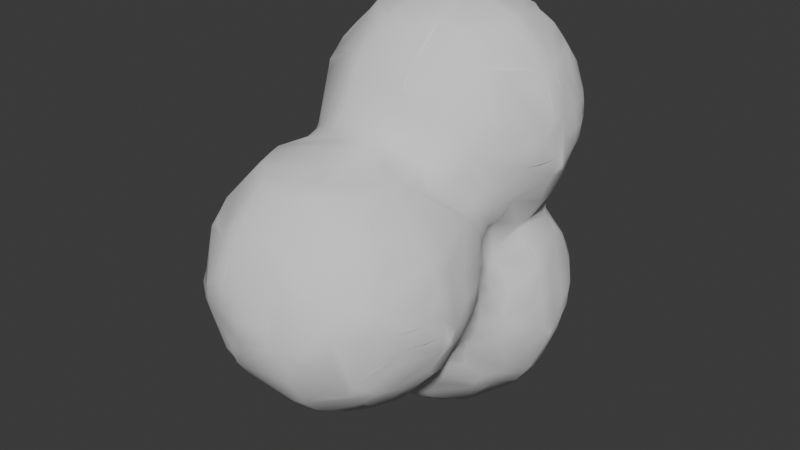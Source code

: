 # Source: smokemodel.blend  (saved by Blender 4.2.66; exported with 4.5.12 LTS)
import bpy
from mathutils import Matrix  # noqa: F401  (used for matrix-valued properties, if any)

bpy.ops.wm.read_factory_settings(use_empty=True)
scene = bpy.context.scene
scene.name = 'Scene'

# ---- world
world_world = bpy.data.worlds.new('World'); scene.world = world_world
world_world.use_nodes = True; world_world.node_tree.nodes.clear()
_N = world_world.node_tree.nodes; _L = world_world.node_tree.links
n0 = _N.new('ShaderNodeOutputWorld'); n0.name = 'World Output'; n0.location = (300, 300)
n1 = _N.new('ShaderNodeBackground'); n1.name = 'Background'; n1.location = (10, 300)
n1.inputs[0].default_value = (0.05088, 0.05088, 0.05088, 1.0)
_L.new(n1.outputs[0], n0.inputs[0])
n0.is_active_output = True
world_world.color = (0.05088, 0.05088, 0.05088)
world_world.sun_shadow_jitter_overblur = 0.0

# ---- meshes
me_icosphere_002 = bpy.data.meshes.new('Icosphere.002')
me_icosphere_002.from_pydata([(-0.4381, -1.268, -0.02218), (-0.4205, -1.154, -0.1095), (-0.4524, -1.191, -0.05487), (-0.4419, -0.8833, -0.133), (-0.3275, -1.257, -0.1138), (-0.3628, -1.191, -0.1297), (-0.3225, -0.9601, -0.2118), (-0.321, -0.8833, -0.2113), (-0.3729, -0.8833, -0.185), (-0.2522, -1.188, -0.1838), (-0.2668, -0.9917, -0.2232), (-0.127, -1.359, -0.1132), (-0.1107, -1.25, -0.2094), (-0.1535, -1.298, -0.1564), (-0.1496, -1.188, -0.215), (-0.18, -1.218, -0.1997), (-0.08077, -1.25, -0.2094), (-0.04846, -1.204, -0.2204), (-0.05196, -0.9872, -0.2773), (-0.05196, -0.8833, -0.2826), (-0.6314, -0.3308, -0.1262), (-0.6368, -0.3369, -0.05196), (-0.6719, -0.2598, -0.05196), (-0.6732, -0.1559, -0.1559), (-0.699, -0.1559, -0.05196), (-0.6377, -0.05196, -0.3334), (-0.6654, -0.05196, -0.2598), (-0.6883, -0.05196, -0.1559), (-0.52, -0.5225, -0.003724), (-0.5343, -0.4298, -0.2364), (-0.5511, -0.4487, -0.1559), (-0.5486, -0.4751, -0.0438), (-0.5352, -0.3415, -0.3407), (-0.5559, -0.3712, -0.2665), (-0.6045, -0.3647, -0.1589), (-0.5489, -0.2622, -0.3707), (-0.4251, -0.6954, -0.1143), (-0.4698, -0.6708, -0.05342), (-0.4798, -0.5725, -0.05344), (-0.4947, -0.5006, -0.1559), (-0.5144, -0.5148, -0.073), (-0.4157, -0.3118, -0.5197), (-0.4388, -0.337, -0.4676), (-0.5155, -0.4108, -0.3057), (-0.4243, -0.2598, -0.5294), (-0.4826, -0.2622, -0.4614), (-0.5158, -0.2985, -0.41), (-0.4495, -0.05196, -0.5572), (-0.319, -0.6419, -0.217), (-0.367, -0.6686, -0.1586), (-0.415, -0.6261, -0.1032), (-0.3594, -0.564, -0.2521), (-0.3946, -0.6007, -0.1559), (-0.415, -0.6225, -0.1032), (-0.3723, -0.4725, -0.3726), (-0.3731, -0.387, -0.4705), (-0.414, -0.4146, -0.4143), (-0.34, -0.05196, -0.6353), (-0.3919, -0.05196, -0.6091), (-0.2586, -0.7876, -0.2167), (-0.2586, -0.6761, -0.2355), (-0.2924, -0.7111, -0.2028), (-0.2575, -0.5528, -0.3648), (-0.2598, -0.6068, -0.2914), (-0.2905, -0.5065, -0.4001), (-0.2107, -0.3131, -0.6243), (-0.2506, -0.3583, -0.569), (-0.2347, -0.2598, -0.6302), (-0.2867, -0.2598, -0.6138), (-0.2692, -0.1648, -0.6404), (-0.3102, -0.2054, -0.6231), (-0.1559, -0.7794, -0.2435), (-0.1618, -0.6702, -0.2798), (-0.1559, -0.4364, -0.5421), (-0.1559, -0.3262, -0.6308), (-0.1559, -0.3781, -0.594), (-0.05196, -0.7794, -0.2641), (-0.05196, -0.4484, -0.5564), (-0.05196, -0.3397, -0.6355), (-0.05196, -0.3916, -0.6084), (-0.01749, -0.01557, -0.7321), (-0.05206, -0.05091, -0.7145), (-0.7278, -0.9384, 0.517), (-0.7278, -0.9384, 0.5222), (-0.7278, -0.9145, 0.517), (-0.7278, -0.9145, 0.5222), (-0.6274, -1.257, 0.3012), (-0.6312, -1.261, 0.3637), (-0.6298, -1.256, 0.4492), (-0.6542, -1.205, 0.4774), (-0.6634, -1.091, 0.2598), (-0.693, -1.091, 0.3637), (-0.7012, -1.091, 0.4676), (-0.6781, -1.091, 0.5715), (-0.6341, -0.9694, 0.08969), (-0.649, -0.9973, 0.1457), (-0.6829, -0.9872, 0.2598), (-0.7115, -0.9787, 0.5627), (-0.6347, -0.8833, 0.08841), (-0.686, -0.8833, 0.2598), (-0.7208, -0.8812, 0.4764), (-0.7166, -0.8812, 0.5627), (-0.5404, -1.369, 0.2598), (-0.5489, -1.382, 0.3637), (-0.5398, -1.377, 0.4676), (-0.5306, -1.265, 0.08451), (-0.5931, -1.295, 0.2639), (-0.5763, -1.299, 0.5715), (-0.5483, -1.305, 0.6728), (-0.5449, -1.195, 0.06408), (-0.6233, -1.247, 0.5185), (-0.6183, -1.234, 0.5715), (-0.5505, -1.195, 0.7847), (-0.6118, -0.9872, 0.8101), (-0.6156, -0.8833, 0.817), (-0.4296, -1.465, 0.2876), (-0.4445, -1.478, 0.3637), (-0.4459, -1.482, 0.4676), (-0.4336, -1.364, 0.08533), (-0.468, -1.38, 0.1606), (-0.4424, -1.37, 0.7554), (-0.4705, -1.301, 0.05028), (-0.5028, -1.334, 0.1291), (-0.5117, -1.343, 0.7057), (-0.4771, -1.309, 0.7892), (-0.5098, -1.195, 0.01213), (-0.5117, -1.23, 0.8229), (-0.3187, -1.563, 0.4676), (-0.3195, -1.564, 0.5337), (-0.3178, -1.459, 0.09798), (-0.3542, -1.533, 0.3721), (-0.3567, -1.397, 0.05702), (-0.2116, -1.56, 0.1989), (-0.2629, -1.58, 0.5696), (-0.2303, -1.572, 0.6559), (-0.2598, -1.48, 0.07656), (-0.2517, -1.529, 0.1609), (-0.2608, -1.489, 0.779), (-0.2961, -1.442, 0.8133), (-0.1559, -1.566, 0.1836), (-0.1559, -1.584, 0.2598), (-0.1559, -1.618, 0.4676), (-0.1559, -1.61, 0.5715), (-0.1559, -1.578, 0.6729), (-0.1568, -1.493, 0.04403), (-0.1559, -1.551, 0.1317), (-0.1559, -1.558, 0.7248), (-0.1921, -1.451, 0.004102), (-0.05196, -1.6, 0.2598), (-0.05196, -1.628, 0.3637), (-0.05196, -1.636, 0.4676), (-0.05196, -1.615, 0.5715), (-0.523, -0.9443, 0.9392), (-0.523, -0.9206, 0.9392), (-0.4685, -1.195, 0.8824), (-0.4633, -0.9765, 0.9849), (-0.417, -0.9395, 1.04), (-0.4659, -0.8875, 0.988), (-0.417, -0.9237, 1.04), (-0.4027, -1.23, 0.9254), (-0.3224, -1.156, 1.047), (-0.3884, -1.091, 1.014), (-0.3364, -1.091, 1.053), (-0.4033, -1.009, 1.031), (-0.4101, -0.8544, 1.037), (-0.2268, -1.469, 0.846), (-0.2159, -1.254, 1.043), (-0.2542, -1.192, 1.055), (-0.1559, -1.478, 0.8586), (-0.1559, -1.322, 1.019), (-0.1559, -1.27, 1.048), (-0.1559, -1.091, 1.101), (-0.1559, -0.9872, 1.12), (-0.05196, -1.48, 0.8623), (-0.05196, -1.332, 1.028), (-0.06072, -0.993, 1.138), (-0.03192, -0.9622, 1.152), (-0.03799, -0.8833, 1.151), (-0.7289, -0.009956, 0.0943), (-0.7289, -0.009956, 0.1114), (-0.6278, -0.8185, 0.09746), (-0.6727, -0.7794, 0.2598), (-0.6977, -0.7794, 0.3637), (-0.709, -0.7794, 0.4676), (-0.6914, -0.7794, 0.5715), (-0.6758, -0.6755, 0.3637), (-0.6797, -0.6755, 0.4676), (-0.6315, -0.5976, 0.2895), (-0.641, -0.5871, 0.3637), (-0.6416, -0.5967, 0.4676), (-0.6333, -0.3264, 0.05196), (-0.6267, -0.3169, 0.1162), (-0.6685, -0.2598, 0.05196), (-0.7038, -0.1559, 0.05196), (-0.6788, -0.1559, 0.1559), (-0.7196, -0.04754, 0.05658), (-0.7114, -0.04754, 0.15), (-0.6368, -0.05196, 0.3386), (-0.6306, -0.05196, 0.7173), (-0.6545, -0.05196, 0.7794), (-0.5483, -0.6787, 0.0459), (-0.606, -0.6735, 0.1563), (-0.5321, -0.5629, 0.0459), (-0.5711, -0.5715, 0.1559), (-0.5785, -0.5715, 0.6755), (-0.5411, -0.5715, 0.7655), (-0.5503, -0.4676, 0.05196), (-0.5569, -0.4676, 0.1559), (-0.5747, -0.4676, 0.2598), (-0.576, -0.4676, 0.3637), (-0.5375, -0.4751, 0.6755), (-0.5277, -0.4587, 0.7708), (-0.5958, -0.3564, 0.1529), (-0.5718, -0.3637, 0.2598), (-0.5399, -0.3637, 0.369), (-0.6051, -0.2608, 0.2593), (-0.5493, -0.2589, 0.369), (-0.5517, -0.05141, 0.4727), (-0.5411, -0.05141, 0.568), (-0.5948, -0.05196, 0.6654), (-0.5125, -0.5715, 0.8175), (-0.513, -0.4239, 0.5019), (-0.5088, -0.4293, 0.5715), (-0.5138, -0.4232, 0.6755), (-0.5196, -0.4157, 0.7275), (-0.5112, -0.5017, 0.8142), (-0.5144, -0.3291, 0.4072), (-0.4964, -0.3637, 0.4674), (-0.4821, -0.3637, 0.5715), (-0.5097, -0.3741, 0.6733), (-0.5196, -0.4156, 0.7275), (-0.5144, -0.293, 0.4072), (-0.4891, -0.2589, 0.4615), (-0.4787, -0.2598, 0.5715), (-0.5129, -0.2598, 0.6339), (-0.514, -0.08568, 0.5107), (-0.514, -0.08568, 0.5311), (-0.6279, -0.3261, 0.9233), (-0.6356, -0.3354, 0.9872), (-0.6361, -0.3303, 1.091), (-0.6286, -0.3193, 1.168), (-0.6643, -0.1559, 0.8833), (-0.6927, -0.1559, 0.9872), (-0.706, -0.1559, 1.091), (-0.689, -0.1559, 1.195), (-0.6823, -0.05196, 0.8833), (-0.7174, -0.05196, 1.091), (-0.7155, -0.05196, 1.195), (-0.6414, -0.04942, 1.404), (-0.6275, -0.01308, 1.46), (-0.545, -0.4513, 0.8833), (-0.5383, -0.4403, 1.195), (-0.5282, -0.4266, 1.299), (-0.522, -0.4182, 1.355), (-0.6074, -0.3874, 0.9872), (-0.5681, -0.3637, 1.299), (-0.5334, -0.3534, 1.395), (-0.5197, -0.312, 1.455), (-0.5721, -0.05391, 1.508), (-0.529, -0.02545, 1.57), (-0.4498, -0.7794, 0.9719), (-0.4922, -0.6667, 0.8813), (-0.434, -0.6711, 0.9868), (-0.4214, -0.6336, 1.051), (-0.491, -0.5715, 0.8833), (-0.4734, -0.5715, 0.9872), (-0.4515, -0.5749, 1.088), (-0.511, -0.5033, 0.8833), (-0.5142, -0.5129, 0.9872), (-0.5081, -0.5055, 1.091), (-0.4935, -0.4923, 1.195), (-0.4536, -0.3465, 1.492), (-0.4157, -0.3118, 1.559), (-0.4701, -0.06238, 1.616), (-0.3974, -0.7794, 1.024), (-0.3455, -0.7794, 1.057), (-0.3969, -0.7029, 1.021), (-0.3638, -0.671, 1.087), (-0.3637, -0.3354, 1.579), (-0.3641, -0.2638, 1.627), (-0.4018, -0.1559, 1.649), (-0.4139, -0.0993, 1.661), (-0.2582, -0.7783, 1.109), (-0.2224, -0.7429, 1.158), (-0.2917, -0.7084, 1.123), (-0.267, -0.6763, 1.202), (-0.219, -0.6302, 1.367), (-0.2645, -0.5754, 1.41), (-0.2407, -0.5439, 1.48), (-0.3099, -0.5181, 1.453), (-0.269, -0.372, 1.618), (-0.1559, -0.8143, 1.132), (-0.1559, -0.7096, 1.224), (-0.1559, -0.6686, 1.299), (-0.1559, -0.6344, 1.378), (-0.1559, -0.6105, 1.43), (-0.1559, -0.5585, 1.5), (-0.1524, -0.4542, 1.614), (-0.088, -0.8277, 1.141), (-0.0528, -0.7876, 1.174), (-0.05196, -0.7141, 1.232), (-0.4243, -0.03002, 1.668), (-0.3296, -0.2318, 1.676), (-0.3498, -0.1559, 1.684), (-0.1154, -0.4205, 1.666), (-0.1524, -0.3652, 1.68), (-0.1459, -0.1459, 1.747), (-0.1047, -0.1046, 1.767), (-0.1134, -0.05196, 1.77), (-0.05196, -0.1139, 1.77), (-0.05196, -0.05196, 1.783), (-0.6377, 0.05196, -0.3334), (-0.6654, 0.05196, -0.2598), (-0.6883, 0.05196, -0.1559), (-0.6732, 0.1559, -0.1559), (-0.699, 0.1559, -0.05196), (-0.6719, 0.2598, -0.05196), (-0.6314, 0.3308, -0.1262), (-0.6368, 0.3369, -0.05196), (-0.5489, 0.2622, -0.3707), (-0.5352, 0.3415, -0.3407), (-0.5559, 0.3712, -0.2665), (-0.6045, 0.3647, -0.1589), (-0.5343, 0.4298, -0.2364), (-0.5511, 0.4479, -0.1559), (-0.5555, 0.4577, -0.05196), (-0.4495, 0.05196, -0.5572), (-0.4243, 0.2598, -0.5294), (-0.4826, 0.2622, -0.4614), (-0.5158, 0.2985, -0.41), (-0.4157, 0.3118, -0.5197), (-0.4388, 0.337, -0.4676), (-0.481, 0.3781, -0.3775), (-0.5155, 0.4108, -0.3057), (-0.4689, 0.4688, -0.2618), (-0.4927, 0.4999, -0.1559), (-0.5093, 0.5097, -0.05196), (-0.34, 0.05196, -0.6353), (-0.3919, 0.05196, -0.6091), (-0.414, 0.4146, -0.4143), (-0.3305, 0.5336, -0.3309), (-0.3846, 0.6076, -0.05196), (-0.3102, 0.2054, -0.6231), (-0.2347, 0.2598, -0.6302), (-0.2867, 0.2598, -0.6138), (-0.2107, 0.3131, -0.6243), (-0.2506, 0.3583, -0.569), (-0.2521, 0.5653, -0.3586), (-0.2813, 0.6038, -0.2598), (-0.2137, 0.6268, -0.3171), (-0.2294, 0.6327, -0.2598), (-0.1559, 0.3262, -0.6308), (-0.1559, 0.3781, -0.594), (-0.1559, 0.5376, -0.4353), (-0.1559, 0.6296, -0.3219), (-0.1559, 0.6489, -0.2598), (-0.01749, 0.01557, -0.7321), (-0.05206, 0.05091, -0.7145), (-0.05196, 0.3397, -0.6355), (-0.05196, 0.3916, -0.6084), (-0.05196, 0.4484, -0.5564), (-0.05196, 0.5449, -0.4456), (-0.05196, 0.6561, -0.2598), (-0.05353, 0.7155, -0.05201), (-0.01994, 0.7329, -0.0174), (-0.7289, 0.009956, 0.0943), (-0.7289, 0.009956, 0.1114), (-0.7196, 0.04754, 0.05658), (-0.7114, 0.04754, 0.15), (-0.6368, 0.05196, 0.3386), (-0.6306, 0.05196, 0.7173), (-0.6545, 0.05196, 0.7794), (-0.7038, 0.1559, 0.05196), (-0.6788, 0.1559, 0.1559), (-0.6685, 0.2598, 0.05196), (-0.6333, 0.3262, 0.05196), (-0.5517, 0.05141, 0.4727), (-0.5411, 0.05141, 0.568), (-0.5489, 0.2566, 0.3678), (-0.5514, 0.3727, 0.267), (-0.5363, 0.3441, 0.3358), (-0.5478, 0.3664, 0.7786), (-0.5354, 0.4361, 0.1559), (-0.5268, 0.4246, 0.2371), (-0.5292, 0.4249, 0.8127), (-0.514, 0.08568, 0.5107), (-0.514, 0.08568, 0.5311), (-0.5003, 0.1559, 0.4914), (-0.5041, 0.166, 0.568), (-0.47, 0.2609, 0.4668), (-0.4592, 0.2644, 0.5652), (-0.5176, 0.4134, 0.3064), (-0.479, 0.3772, 0.3732), (-0.4392, 0.3381, 0.5956), (-0.5089, 0.4029, 0.7434), (-0.5046, 0.5017, 0.05196), (-0.4873, 0.4881, 0.1559), (-0.4696, 0.4665, 0.262), (-0.4484, 0.439, 0.3413), (-0.4626, 0.4639, 0.787), (-0.4089, 0.302, 0.512), (-0.4089, 0.302, 0.5263), (-0.3745, 0.3754, 0.4774), (-0.3734, 0.374, 0.5606), (-0.3908, 0.6077, 0.05196), (-0.3389, 0.6369, 0.05196), (-0.3253, 0.6332, 0.1278), (-0.3053, 0.4098, 0.512), (-0.3053, 0.4098, 0.5256), (-0.2666, 0.4732, 0.473), (-0.2598, 0.4719, 0.5701), (-0.2547, 0.5688, 0.3595), (-0.2278, 0.5356, 0.4341), (-0.2594, 0.6016, 0.7712), (-0.2663, 0.655, 0.1598), (-0.2122, 0.6261, 0.3177), (-0.2245, 0.6308, 0.8003), (-0.1559, 0.5088, 0.5042), (-0.1559, 0.5088, 0.5433), (-0.1903, 0.6222, 0.7311), (-0.1559, 0.7031, 0.05196), (-0.1559, 0.6909, 0.1559), (-0.1559, 0.6284, 0.3224), (-0.1558, 0.6365, 0.7712), (-0.05353, 0.7183, 0.05201), (-0.05196, 0.6936, 0.1559), (-0.01994, 0.7329, 0.0174), (-0.6823, 0.05196, 0.8833), (-0.7174, 0.05196, 1.091), (-0.7155, 0.05196, 1.195), (-0.6414, 0.04942, 1.404), (-0.6275, 0.01308, 1.46), (-0.6643, 0.1559, 0.8833), (-0.6927, 0.1559, 0.9872), (-0.706, 0.1559, 1.091), (-0.689, 0.1559, 1.195), (-0.6279, 0.3261, 0.9233), (-0.6356, 0.3354, 0.9872), (-0.6361, 0.3303, 1.091), (-0.6286, 0.3193, 1.168), (-0.5721, 0.05391, 1.508), (-0.529, 0.02545, 1.57), (-0.5681, 0.3637, 1.299), (-0.5334, 0.3534, 1.395), (-0.5197, 0.312, 1.455), (-0.5566, 0.4567, 0.9872), (-0.5383, 0.4403, 1.195), (-0.5282, 0.4266, 1.299), (-0.522, 0.4182, 1.355), (-0.4701, 0.06238, 1.616), (-0.4536, 0.3465, 1.492), (-0.4157, 0.3118, 1.559), (-0.5063, 0.5087, 0.9872), (-0.5081, 0.5055, 1.091), (-0.4935, 0.4923, 1.195), (-0.4139, 0.0993, 1.661), (-0.4018, 0.1559, 1.649), (-0.3641, 0.2638, 1.627), (-0.3637, 0.3354, 1.579), (-0.3783, 0.6034, 0.9872), (-0.3915, 0.6095, 1.091), (-0.3395, 0.6373, 1.091), (-0.3308, 0.6354, 1.178), (-0.269, 0.372, 1.618), (-0.3099, 0.5181, 1.453), (-0.2645, 0.5754, 1.41), (-0.2407, 0.5439, 1.48), (-0.2701, 0.6577, 1.205), (-0.219, 0.6302, 1.367), (-0.1524, 0.4542, 1.614), (-0.1559, 0.6105, 1.43), (-0.1559, 0.5585, 1.5), (-0.1559, 0.6662, 0.8833), (-0.1559, 0.7019, 1.091), (-0.1559, 0.6979, 1.195), (-0.1559, 0.6344, 1.378), (-0.05196, 0.6807, 0.8833), (-0.04772, 0.7213, 1.091), (-0.05196, 0.7037, 1.195), (-0.01026, 0.7299, 1.032), (-0.01026, 0.7299, 1.057), (-0.4243, 0.03002, 1.668), (-0.3498, 0.1559, 1.684), (-0.3296, 0.2318, 1.676), (-0.1134, 0.05196, 1.77), (-0.1459, 0.1459, 1.747), (-0.1047, 0.1046, 1.767), (-0.1524, 0.3652, 1.68), (-0.1154, 0.4205, 1.666), (-0.05196, 0.05196, 1.783), (-0.05196, 0.1139, 1.77), (0.05196, -1.371, -0.1262), (0.05196, -1.299, -0.1753), (0.05196, -0.9872, -0.2773), (0.05196, -0.8833, -0.2833), (0.1559, -1.464, -0.01033), (0.1559, -1.364, -0.1176), (0.1559, -1.22, -0.1989), (0.1559, -1.091, -0.2359), (0.1559, -0.9872, -0.2542), (0.1559, -0.8833, -0.2575), (0.2122, -1.458, -0.003406), (0.2106, -1.353, -0.106), (0.251, -1.292, -0.1238), (0.2616, -1.19, -0.1834), (0.2476, -1.091, -0.2176), (0.2995, -1.091, -0.2055), (0.3112, -0.8394, -0.2077), (0.3733, -1.1, -0.1525), (0.3543, -0.8778, -0.1919), (0.4302, -1.263, -0.01348), (0.4298, -1.071, -0.1187), (0.4474, -0.9872, -0.1324), (0.4516, -0.8833, -0.136), (0.05196, -0.7794, -0.2644), (0.05196, -0.6913, -0.2816), (0.05196, -0.4531, -0.5598), (0.05196, -0.3893, -0.6117), (0.05196, -0.1559, -0.6881), (0.0153, -0.01557, -0.7321), (0.05075, -0.05091, -0.7143), (0.1559, -0.7794, -0.2466), (0.1559, -0.6311, -0.323), (0.1559, -0.6831, -0.2746), (0.1559, -0.5463, -0.4455), (0.1559, -0.4464, -0.5499), (0.1559, -0.323, -0.627), (0.1559, -0.375, -0.6019), (0.1559, -0.2598, -0.6458), (0.1559, -0.1559, -0.6731), (0.2553, -0.7794, -0.2214), (0.3073, -0.7794, -0.2062), (0.2101, -0.6248, -0.3145), (0.2582, -0.6725, -0.2504), (0.3063, -0.7201, -0.2059), (0.2278, -0.5356, -0.4311), (0.2258, -0.4304, -0.5332), (0.2614, -0.4691, -0.4689), (0.2081, -0.312, -0.6236), (0.2496, -0.2545, -0.6322), (0.2598, -0.1559, -0.6505), (0.2598, -0.05196, -0.6576), (0.3182, -0.6509, -0.2165), (0.3641, -0.6806, -0.1579), (0.4099, -0.6411, -0.09775), (0.3589, -0.5633, -0.2508), (0.3902, -0.5959, -0.1559), (0.4099, -0.6175, -0.09775), (0.3179, -0.2164, -0.6276), (0.3269, -0.1559, -0.6305), (0.3789, -0.1559, -0.5947), (0.3374, -0.05196, -0.6323), (0.3893, -0.05196, -0.6114), (0.4215, -0.7103, -0.11), (0.4657, -0.6811, -0.0502), (0.4652, -0.5783, -0.05865), (0.4887, -0.4881, -0.1559), (0.5109, -0.5071, -0.05196), (0.479, -0.3772, -0.3732), (0.5176, -0.4134, -0.3064), (0.5097, -0.289, -0.4051), (0.5514, -0.3727, -0.267), (0.5489, -0.2566, -0.3678), (0.6051, -0.2608, -0.2593), (0.5206, -0.002799, -0.5208), (0.5495, -0.04325, -0.4696), (0.6081, -0.05196, -0.3905), (0.6685, -0.2598, -0.05196), (0.6788, -0.1559, -0.1559), (0.7038, -0.1559, -0.05196), (0.6368, -0.05196, -0.3386), (0.7114, -0.04754, -0.15), (0.7196, -0.04754, -0.05658), (0.7289, -0.009956, -0.1114), (0.7289, -0.009956, -0.0943), (0.05196, -1.632, 0.3637), (0.05196, -1.633, 0.4676), (0.1559, -1.572, 0.1756), (0.1559, -1.602, 0.2598), (0.1559, -1.619, 0.3637), (0.1559, -1.609, 0.4676), (0.1559, -1.55, 0.1236), (0.1781, -1.556, 0.713), (0.1484, -1.528, 0.7694), (0.2225, -1.567, 0.187), (0.2582, -1.577, 0.2686), (0.252, -1.476, 0.05894), (0.255, -1.536, 0.6772), (0.2565, -1.484, 0.7783), (0.3133, -1.56, 0.3091), (0.318, -1.561, 0.3637), (0.3171, -1.459, 0.09824), (0.3574, -1.537, 0.466), (0.3254, -1.465, 0.743), (0.3555, -1.398, 0.0578), (0.4122, -1.349, 0.828), (0.4412, -1.479, 0.3637), (0.4479, -1.483, 0.4676), (0.4314, -1.466, 0.5715), (0.4353, -1.365, 0.08664), (0.469, -1.378, 0.1643), (0.4674, -1.299, 0.05277), (0.5046, -1.336, 0.1353), (0.5104, -1.342, 0.7135), (0.4799, -1.31, 0.7944), (0.5188, -1.245, 0.8301), (0.5466, -1.383, 0.4676), (0.5448, -1.376, 0.5715), (0.5317, -1.361, 0.6442), (0.5314, -1.266, 0.08818), (0.542, -1.3, 0.1643), (0.5689, -1.299, 0.2598), (0.5994, -1.297, 0.5746), (0.5545, -1.304, 0.6775), (0.5455, -1.195, 0.0685), (0.6142, -1.223, 0.2598), (0.6211, -1.243, 0.3241), (0.5508, -1.204, 0.789), (0.5598, -1.097, 0.04346), (0.6019, -0.996, 0.05145), (0.6277, -1.253, 0.3934), (0.6325, -1.262, 0.4676), (0.6313, -1.261, 0.542), (0.6504, -1.203, 0.3607), (0.666, -1.195, 0.4676), (0.6431, -1.197, 0.5746), (0.6964, -1.091, 0.3637), (0.6984, -1.091, 0.4676), (0.6735, -1.091, 0.5715), (0.628, -1.053, 0.7359), (0.6335, -0.9673, 0.08574), (0.6523, -0.996, 0.1466), (0.7036, -0.9814, 0.2662), (0.7178, -0.9814, 0.3617), (0.7079, -0.9872, 0.4676), (0.6898, -0.9872, 0.5715), (0.6661, -0.9872, 0.6755), (0.6379, -0.9872, 0.7521), (0.6335, -0.8833, 0.08572), (0.7088, -0.8856, 0.2662), (0.7208, -0.8856, 0.3617), (0.6921, -0.8833, 0.5715), (0.6714, -0.8833, 0.6755), (0.6412, -0.8833, 0.7575), (0.7296, -0.9429, 0.3051), (0.7296, -0.9429, 0.3257), (0.7296, -0.9219, 0.3051), (0.7296, -0.9219, 0.3257), (0.05196, -1.33, 1.021), (0.05196, -1.278, 1.057), (0.05196, -1.195, 1.088), (0.05196, -1.091, 1.116), (0.06202, -0.993, 1.138), (0.0341, -0.9622, 1.152), (0.03614, -0.8833, 1.151), (0.1559, -1.471, 0.8489), (0.1559, -1.318, 1.008), (0.1559, -1.266, 1.052), (0.1559, -1.195, 1.077), (0.2186, -1.253, 1.043), (0.2598, -0.8833, 1.094), (0.3784, -1.309, 0.8933), (0.414, -1.245, 0.9341), (0.3206, -1.154, 1.043), (0.3859, -1.091, 1.019), (0.3339, -1.091, 1.05), (0.4036, -0.9872, 1.031), (0.3517, -0.9872, 1.058), (0.407, -0.8833, 1.033), (0.3551, -0.8833, 1.06), (0.4744, -1.21, 0.8879), (0.43, -1.176, 0.952), (0.4435, -1.091, 0.9667), (0.5148, -0.5469, 0.8181), (0.5193, -0.5193, 0.0016), (0.5148, -0.5062, 0.8181), (0.5169, -0.3247, 0.4101), (0.4984, -0.3473, 0.4676), (0.4915, -0.3587, 0.5715), (0.5077, -0.34, 0.6408), (0.5169, -0.2983, 0.4101), (0.4922, -0.2621, 0.4618), (0.478, -0.2598, 0.5715), (0.5102, -0.2598, 0.6371), (0.5105, -0.05196, 0.5084), (0.5105, -0.05196, 0.5344), (0.5482, -0.6821, 0.04783), (0.5361, -0.5715, 0.06098), (0.5695, -0.5715, 0.1559), (0.5999, -0.5756, 0.2588), (0.6135, -0.5657, 0.5817), (0.5373, -0.5775, 0.7818), (0.5506, -0.4778, 0.04253), (0.5686, -0.4676, 0.1559), (0.5651, -0.4676, 0.2598), (0.5612, -0.4676, 0.3637), (0.5648, -0.4676, 0.4676), (0.5612, -0.4676, 0.5715), (0.5452, -0.4676, 0.6755), (0.5301, -0.47, 0.7818), (0.5732, -0.3637, 0.2598), (0.5355, -0.3611, 0.3708), (0.5232, -0.3992, 0.4676), (0.5216, -0.4107, 0.5715), (0.5289, -0.3703, 0.6755), (0.5545, -0.3637, 0.7794), (0.6051, -0.2618, 0.2594), (0.5487, -0.2621, 0.3708), (0.545, -0.2598, 0.6891), (0.5969, -0.2546, 0.7854), (0.6162, -0.1864, 0.2937), (0.6022, -0.05196, 0.3853), (0.5503, -0.05196, 0.4565), (0.6792, -0.7794, 0.2598), (0.7059, -0.7794, 0.3637), (0.7045, -0.7794, 0.4676), (0.682, -0.7794, 0.5715), (0.6744, -0.6755, 0.3637), (0.6813, -0.6755, 0.4676), (0.6298, -0.613, 0.2928), (0.6381, -0.601, 0.3637), (0.6424, -0.5886, 0.4676), (0.6354, -0.5964, 0.5538), (0.6368, -0.3369, 0.05196), (0.6314, -0.3308, 0.1262), (0.6719, -0.2598, 0.05196), (0.699, -0.1559, 0.05196), (0.6732, -0.1559, 0.1559), (0.6403, -0.1534, 0.2594), (0.6883, -0.05196, 0.1559), (0.6654, -0.05196, 0.2598), (0.6377, -0.05196, 0.3334), (0.6335, -0.03299, 0.7102), (0.6524, -0.06136, 0.7697), (0.08336, -0.8239, 1.139), (0.05002, -0.7853, 1.172), (0.05196, -0.7126, 1.229), (0.05141, -0.4535, 1.62), (0.08569, -0.413, 1.66), (0.1645, -0.7853, 1.131), (0.2049, -0.725, 1.141), (0.1645, -0.7047, 1.196), (0.1559, -0.659, 1.299), (0.1559, -0.6336, 1.372), (0.1559, -0.6035, 1.424), (0.1559, -0.5515, 1.489), (0.1559, -0.4, 1.648), (0.2598, -0.7794, 1.093), (0.2374, -0.6355, 1.299), (0.2174, -0.6284, 1.361), (0.2894, -0.61, 1.299), (0.2619, -0.5727, 1.406), (0.3063, -0.5161, 1.45), (0.2727, -0.3708, 1.618), (0.3068, -0.3063, 1.66), (0.3927, -0.7794, 1.024), (0.3408, -0.7794, 1.053), (0.3945, -0.7016, 1.025), (0.3583, -0.6649, 1.082), (0.3595, -0.5996, 1.199), (0.3686, -0.4975, 1.41), (0.3637, -0.4452, 1.486), (0.3637, -0.3433, 1.59), (0.3646, -0.2669, 1.639), (0.4107, -0.08827, 1.659), (0.4482, -0.7794, 0.9717), (0.4914, -0.6755, 0.8959), (0.4369, -0.6704, 0.989), (0.4194, -0.6323, 1.048), (0.4978, -0.5775, 0.8741), (0.467, -0.5715, 0.9872), (0.4535, -0.5748, 1.086), (0.4493, -0.5432, 1.195), (0.508, -0.4999, 0.8833), (0.5058, -0.5024, 0.9872), (0.5121, -0.5106, 1.091), (0.5013, -0.5062, 1.195), (0.427, -0.4239, 1.464), (0.4605, -0.3554, 1.497), (0.4246, -0.3215, 1.569), (0.4372, -0.2598, 1.583), (0.521, -0.6161, 0.8334), (0.5366, -0.4479, 0.8833), (0.5535, -0.4542, 1.195), (0.5216, -0.4176, 1.355), (0.5902, -0.3545, 0.8911), (0.6086, -0.3654, 1.204), (0.5352, -0.3583, 1.395), (0.5238, -0.32, 1.46), (0.5718, -0.2598, 1.403), (0.5332, -0.2598, 1.472), (0.6026, -0.1608, 1.402), (0.613, -0.05196, 1.438), (0.6248, -0.3138, 0.931), (0.6304, -0.322, 0.9872), (0.6379, -0.3356, 1.091), (0.6348, -0.3319, 1.176), (0.6623, -0.2598, 0.9872), (0.6749, -0.2598, 1.091), (0.6494, -0.2688, 1.204), (0.699, -0.1559, 0.9872), (0.7032, -0.1559, 1.091), (0.6815, -0.1559, 1.195), (0.6319, -0.1294, 1.367), (0.7042, -0.04795, 0.8885), (0.7194, -0.04795, 0.9885), (0.7105, -0.05196, 1.091), (0.6938, -0.05196, 1.195), (0.6727, -0.05196, 1.299), (0.6418, -0.05196, 1.386), (0.7305, -0.01064, 0.9267), (0.7305, -0.01064, 0.9548), (0.01641, -0.4175, 1.664), (0.05141, -0.3725, 1.685), (0.05873, -0.05948, 1.781), (0.1559, -0.3481, 1.685), (0.1227, -0.02985, 1.772), (0.2375, -0.3282, 1.673), (0.2672, -0.2669, 1.686), (0.3711, -0.05296, 1.686), (0.4196, -0.019, 1.667), (0.0153, 0.01557, -0.7321), (0.05075, 0.05091, -0.7143), (0.05196, 0.1559, -0.6881), (0.05196, 0.3893, -0.6117), (0.05196, 0.4531, -0.5598), (0.05196, 0.6936, -0.1559), (0.05353, 0.7183, -0.05201), (0.01994, 0.7329, -0.0174), (0.1559, 0.1559, -0.6731), (0.1559, 0.2598, -0.6458), (0.1559, 0.323, -0.627), (0.1559, 0.375, -0.6019), (0.1559, 0.4464, -0.5499), (0.1559, 0.5463, -0.4455), (0.1559, 0.6284, -0.3224), (0.1559, 0.6909, -0.1559), (0.1559, 0.7031, -0.05196), (0.2598, 0.05196, -0.6576), (0.2598, 0.1559, -0.6505), (0.2496, 0.2545, -0.6322), (0.2081, 0.312, -0.6236), (0.2258, 0.4304, -0.5332), (0.2971, 0.5078, -0.4013), (0.2278, 0.5356, -0.4311), (0.2547, 0.5688, -0.3595), (0.2122, 0.6261, -0.3177), (0.2663, 0.655, -0.1598), (0.3374, 0.05196, -0.6323), (0.3893, 0.05196, -0.6114), (0.3269, 0.1559, -0.6305), (0.3789, 0.1559, -0.5947), (0.3179, 0.2164, -0.6276), (0.4026, 0.2919, -0.5097), (0.3908, 0.6077, -0.05196), (0.3253, 0.6332, -0.1278), (0.3389, 0.6369, -0.05196), (0.4663, 0.2558, -0.4653), (0.5097, 0.289, -0.4051), (0.479, 0.3772, -0.3732), (0.5176, 0.4134, -0.3064), (0.4484, 0.439, -0.3413), (0.4696, 0.4665, -0.262), (0.4873, 0.4881, -0.1559), (0.5046, 0.5017, -0.05196), (0.4215, 0.524, -0.2175), (0.4354, 0.537, -0.1559), (0.5206, 0.002799, -0.5208), (0.5495, 0.04325, -0.4696), (0.6081, 0.05196, -0.3905), (0.5489, 0.2566, -0.3678), (0.5514, 0.3727, -0.267), (0.5268, 0.4246, -0.2371), (0.5354, 0.4361, -0.1559), (0.6368, 0.05196, -0.3386), (0.7114, 0.04754, -0.15), (0.7196, 0.04754, -0.05658), (0.6788, 0.1559, -0.1559), (0.7038, 0.1559, -0.05196), (0.6685, 0.2598, -0.05196), (0.6333, 0.3262, -0.05196), (0.7289, 0.009956, -0.1114), (0.7289, 0.009956, -0.0943), (0.05196, 0.5096, 0.5051), (0.05196, 0.5096, 0.5338), (0.05196, 0.5449, 0.4531), (0.05196, 0.5415, 0.5857), (0.05353, 0.7155, 0.05201), (0.05196, 0.6561, 0.2598), (0.01994, 0.7329, 0.0174), (0.1559, 0.494, 0.5469), (0.1559, 0.5376, 0.4394), (0.1559, 0.5371, 0.5989), (0.1559, 0.6222, 0.7301), (0.1559, 0.6489, 0.2598), (0.1559, 0.6296, 0.3219), (0.1559, 0.6433, 0.7821), (0.2987, 0.4116, 0.513), (0.2987, 0.4116, 0.527), (0.26, 0.4658, 0.469), (0.2586, 0.4636, 0.5705), (0.2813, 0.6038, 0.2598), (0.2521, 0.5653, 0.3586), (0.2213, 0.5278, 0.425), (0.2185, 0.5277, 0.6141), (0.2294, 0.6327, 0.2598), (0.2137, 0.6268, 0.3171), (0.2292, 0.6362, 0.8003), (0.3731, 0.3918, 0.4741), (0.3664, 0.3872, 0.5656), (0.3846, 0.6076, 0.05196), (0.5105, 0.05196, 0.5084), (0.5105, 0.05196, 0.5344), (0.5158, 0.2985, 0.41), (0.4862, 0.2622, 0.462), (0.4709, 0.2598, 0.5715), (0.5155, 0.4108, 0.3057), (0.481, 0.3781, 0.3775), (0.4389, 0.337, 0.4676), (0.4327, 0.3312, 0.5715), (0.5103, 0.4043, 0.7454), (0.5093, 0.5097, 0.05196), (0.4927, 0.4999, 0.1559), (0.4689, 0.4688, 0.2618), (0.6022, 0.05196, 0.3853), (0.5503, 0.05196, 0.4565), (0.5489, 0.2622, 0.3707), (0.545, 0.2598, 0.6902), (0.5969, 0.2546, 0.7854), (0.6045, 0.3647, 0.1589), (0.5559, 0.3712, 0.2665), (0.5352, 0.3415, 0.3407), (0.5449, 0.3673, 0.7798), (0.5555, 0.4577, 0.05196), (0.5511, 0.4479, 0.1559), (0.5343, 0.4298, 0.2364), (0.6883, 0.05196, 0.1559), (0.6654, 0.05196, 0.2598), (0.6377, 0.05196, 0.3334), (0.6335, 0.03299, 0.7102), (0.6524, 0.06136, 0.7697), (0.699, 0.1559, 0.05196), (0.6732, 0.1559, 0.1559), (0.6719, 0.2598, 0.05196), (0.6368, 0.3369, 0.05196), (0.6314, 0.3308, 0.1262), (0.08569, 0.413, 1.66), (0.05141, 0.4535, 1.62), (0.05162, 0.7153, 0.9931), (0.05162, 0.7194, 1.091), (0.05196, 0.6981, 1.195), (0.05196, 0.6668, 1.299), (0.01676, 0.7299, 1.032), (0.01676, 0.7299, 1.057), (0.1559, 0.4, 1.648), (0.1559, 0.6035, 1.424), (0.1559, 0.5515, 1.489), (0.1559, 0.7034, 0.9872), (0.1559, 0.6959, 1.091), (0.1559, 0.6567, 1.299), (0.1559, 0.6336, 1.372), (0.3068, 0.3063, 1.66), (0.2727, 0.3708, 1.618), (0.3063, 0.5161, 1.45), (0.307, 0.6215, 1.237), (0.2894, 0.61, 1.299), (0.2619, 0.5727, 1.406), (0.2622, 0.6506, 0.8855), (0.2598, 0.6716, 0.9872), (0.2374, 0.6351, 1.299), (0.2174, 0.6284, 1.361), (0.4107, 0.08827, 1.659), (0.3646, 0.2669, 1.639), (0.3637, 0.3433, 1.59), (0.3686, 0.4975, 1.41), (0.3637, 0.4452, 1.486), (0.3875, 0.6041, 0.9872), (0.389, 0.6102, 1.091), (0.3593, 0.5996, 1.199), (0.3355, 0.6354, 0.9872), (0.4372, 0.2598, 1.583), (0.4605, 0.3554, 1.497), (0.4246, 0.3215, 1.569), (0.5121, 0.5106, 1.091), (0.5013, 0.5062, 1.195), (0.427, 0.4239, 1.464), (0.4486, 0.5522, 0.9872), (0.4602, 0.5583, 1.091), (0.613, 0.05196, 1.438), (0.6026, 0.1608, 1.402), (0.5718, 0.2598, 1.403), (0.5332, 0.2598, 1.472), (0.6086, 0.3654, 1.204), (0.5352, 0.3583, 1.395), (0.5238, 0.32, 1.46), (0.5535, 0.4542, 1.195), (0.5216, 0.4176, 1.355), (0.7042, 0.04795, 0.8885), (0.7194, 0.04795, 0.9885), (0.7105, 0.05196, 1.091), (0.6938, 0.05196, 1.195), (0.6727, 0.05196, 1.299), (0.6418, 0.05196, 1.386), (0.699, 0.1559, 0.9872), (0.7032, 0.1559, 1.091), (0.6815, 0.1559, 1.195), (0.6319, 0.1294, 1.367), (0.6623, 0.2598, 0.9872), (0.6749, 0.2598, 1.091), (0.6494, 0.2688, 1.204), (0.6304, 0.322, 0.9872), (0.6379, 0.3356, 1.091), (0.6348, 0.3319, 1.176), (0.7305, 0.01064, 0.9267), (0.7305, 0.01064, 0.9548), (0.05873, 0.05948, 1.781), (0.05141, 0.3725, 1.685), (0.01641, 0.4175, 1.664), (0.1227, 0.02985, 1.772), (0.1559, 0.3481, 1.685), (0.2672, 0.2669, 1.686), (0.2375, 0.3282, 1.673), (0.3711, 0.05296, 1.686), (0.4196, 0.019, 1.667)], [], [(693, 724, 723, 725, 726, 727, 729, 730, 731, 728, 710, 706, 707, 701, 700, 694), (415, 422, 421, 414), (36, 49, 8, 3), (209, 208, 187, 188), (9, 15, 14, 12, 13, 4, 5), (1020, 1021, 1019, 1016, 1015, 1018, 1022), (674, 692, 687, 555, 557), (34, 33, 29, 30), (643, 668, 666, 664, 672, 671, 670, 605, 617, 629, 637), (40, 38, 28, 31, 21, 20, 34, 30, 39), (258, 257, 271, 272, 278, 279, 302, 303, 280, 281, 273, 259), (311, 319, 329, 328, 331, 330, 327, 326), (95, 109, 105, 106, 86, 87, 91, 90, 96), (551, 549, 540, 541, 520, 519, 821, 822, 838, 839, 850, 848, 849, 552), (61, 59, 7, 8, 49), (52, 51, 48, 49), (53, 52, 49, 50), (38, 53, 50, 37), (464, 448, 443, 444, 450, 451, 458, 457, 463, 466, 465), (158, 157, 153, 152, 155, 156), (338, 342, 337), (61, 60, 59), (61, 49, 48, 60), (410, 408, 403, 393, 394, 399, 413), (51, 63, 60, 48), (327, 344, 342, 338, 326), (60, 72, 71, 59), (41, 66, 65, 74, 75, 79, 77, 73, 72, 60, 63, 62, 64, 54, 56, 55, 42), (724, 693, 692, 723), (465, 468, 467, 462, 447, 448, 464), (923, 901, 905, 906, 902, 903, 899, 897, 908, 917, 916), (79, 75, 74, 78), (638, 513, 553, 543, 544, 554, 686), (85, 84, 82, 83), (25, 47, 44, 41, 42, 45, 46, 35), (138, 120, 124, 123, 128, 133, 134, 137), (251, 252, 255, 240, 239, 238, 254, 268, 265, 266, 269, 270), (983, 932, 920, 986, 987), (815, 813, 812, 737, 738, 746), (275, 274, 164, 157, 158), (354, 835, 834, 833, 825, 360, 361, 353), (201, 200, 180), (938, 937, 936, 942, 941, 943, 944, 945, 929, 930, 931, 926), (94, 125, 109, 95), (598, 587, 592, 597), (194, 193, 192, 190, 191, 212, 213, 214, 216, 215, 197, 196), (109, 125, 2, 0, 121, 105), (890, 900, 899, 883, 884), (687, 686, 554, 555), (337, 357, 81, 57), (143, 134, 133, 142), (243, 242, 238, 239), (168, 165, 137, 134, 143, 146), (498, 505, 497, 17, 18, 493, 499), (150, 141, 127, 130, 132, 139, 140, 148, 149), (151, 142, 141, 150), (235, 217, 197, 215, 216, 231, 232), (330, 346, 345, 343, 344, 327), (70, 58, 338, 337, 57, 69), (173, 655, 656, 648, 174), (670, 662, 661, 595, 604, 605), (292, 285, 283, 282, 291), (114, 101, 85, 83, 97, 113), (968, 977, 976, 979), (552, 564, 565, 562, 560, 548, 549, 550), (626, 623, 616, 615, 611, 610, 609, 614, 631, 632, 633), (482, 481, 301, 303, 306, 307, 308, 310, 489, 484, 486, 485), (733, 709, 708, 683, 682, 685, 732), (186, 185, 182, 183), (523, 533, 530, 521, 514, 515), (189, 188, 185, 186), (193, 24, 22, 192), (758, 740, 739, 747, 756), (876, 882, 881, 875, 877, 878), (274, 260, 262, 261, 220, 205, 114, 153, 157, 164), (206, 31, 28, 202), (207, 206, 202, 203), (184, 101, 114, 205, 211, 210, 204, 189, 186, 183), (499, 493, 494, 500, 521, 530, 531, 507, 509, 506, 505, 498), (213, 212, 207, 208), (214, 213, 208, 209), (638, 639, 646, 644, 632, 631, 630), (38, 202, 28), (512, 511, 508, 506, 509, 513), (211, 224, 223, 210), (225, 211, 205, 220), (912, 939, 732, 685), (228, 227, 221, 222), (229, 228, 222, 223), (230, 229, 223, 224), (231, 216, 214, 226), (232, 231, 226, 227), (233, 232, 227, 228), (234, 233, 228, 229), (290, 288, 296, 297), (532, 522, 524, 535), (236, 218, 217, 235), (325, 324, 322, 317, 318), (438, 437, 433, 434), (515, 514, 76, 71, 72), (607, 598, 597, 606), (247, 246, 243, 244), (9, 5, 6, 10), (244, 243, 239, 240, 255, 252, 253, 256, 248, 247), (275, 158, 156, 162, 171, 172, 175, 176, 177, 299, 298, 291, 282), (264, 220, 261), (265, 264, 261, 262), (266, 265, 262, 263), (267, 225, 220, 264), (268, 267, 264, 265), (266, 252, 251, 270, 269), (276, 262, 260, 274), (277, 276, 274, 275), (277, 263, 262, 276), (796, 786, 783, 776, 775, 771, 770, 774, 773, 782, 785, 793, 794, 797, 798, 795), (597, 592, 590, 596), (849, 867, 564, 552), (451, 450, 444, 440, 441, 449, 455, 456, 482, 483, 457, 458), (370, 377, 218, 219, 198, 199, 371), (284, 277, 275, 282), (285, 284, 282, 283), (537, 535, 524, 525, 536), (471, 466, 463, 469), (1018, 1015, 489, 310, 814, 816), (430, 431, 440, 444, 443), (581, 145, 144, 147, 11, 491, 496, 495), (497, 504, 503, 502, 496), (487, 483, 482, 485), (483, 487, 488, 469, 463, 457), (310, 308, 307, 309), (312, 311, 25, 26), (1020, 1022, 971, 972, 961), (929, 945, 944, 933, 934), (324, 323, 321, 322), (957, 968, 967, 907, 896), (35, 46, 45, 42, 43, 33, 32), (751, 752, 760, 761, 777, 778, 779, 762, 763, 754, 753, 817, 815, 746, 745), (323, 334, 333, 321), (325, 336, 335, 324), (923, 935, 934, 922, 921, 910, 901), (808, 809, 803, 791, 789, 790, 788, 787, 786, 796, 799, 798, 801, 802, 807), (245, 199, 198, 229, 230, 224, 211, 250, 237, 238, 242, 241), (68, 67, 65, 66, 41, 44), (445, 384, 381, 436, 437), (975, 974, 963, 966, 956, 954, 1019, 1021, 962, 961, 972, 973, 982, 981, 985), (1015, 1016, 1017, 488, 487, 485, 486, 490, 489), (837, 856, 855, 847, 836), (355, 354, 349, 350, 405, 420, 424, 363, 362), (306, 303, 302, 305), (357, 356, 80, 81), (357, 337, 342, 344, 343, 345, 351, 358), (352, 359, 358, 351), (940, 997, 804, 733, 732, 939), (936, 937, 730, 729, 727, 726, 569, 572, 574, 573, 881, 882, 876, 878, 941, 942), (196, 179, 178, 195, 193, 194), (369, 368, 366, 179, 196, 197), (596, 600, 602, 610, 611, 615, 616, 623, 620, 621, 606, 597), (374, 316, 315, 372), (375, 318, 316, 374), (377, 376, 217, 218), (1010, 932, 983, 1011, 1008, 1007), (170, 649, 650, 651, 652, 175, 172, 171, 162, 160, 167, 166), (377, 386, 385, 376), (388, 387, 385, 386), (390, 389, 387, 388), (756, 747, 660, 669, 667, 666, 668, 755), (536, 525, 527, 526, 538, 539), (610, 602, 600, 599, 601, 609), (475, 468, 465, 466, 471, 470), (384, 399, 394, 381), (910, 921, 864, 854), (390, 401, 400, 389), (202, 38, 37, 200), (403, 402, 400, 401), (417, 883, 885, 891, 895, 422), (905, 901, 910, 854, 856), (863, 873, 872, 862, 865, 866, 855, 856, 854, 864), (403, 408, 407, 402), (410, 409, 407, 408), (349, 354, 353, 361, 360, 359, 352, 351, 345, 346, 347), (300, 292, 291, 298, 299), (410, 418, 417, 409), (93, 92, 89, 110, 111, 107, 108, 112, 113, 97), (626, 627, 624, 621, 620, 623), (836, 847, 846, 835), (969, 965, 964, 978, 977, 968, 957, 958, 959, 960, 970), (835, 846, 845, 844, 834), (209, 188, 189, 204, 210, 223, 222, 221), (604, 595, 593, 588, 587, 598, 607, 608, 613, 603), (421, 425, 424, 420), (305, 302, 279, 290, 297, 304), (722, 690, 698, 699, 691, 643, 642, 641, 716, 715, 718, 721), (426, 364, 363, 424), (751, 745, 744, 743, 749), (429, 428, 246, 247), (184, 183, 100, 84, 85, 101), (435, 434, 428, 429), (405, 350, 348, 341, 404), (440, 431, 249, 258), (441, 440, 258, 259), (995, 996, 993, 992), (97, 83, 82, 92, 93), (258, 249, 248, 256, 257), (3, 8, 7, 6, 5, 1), (684, 681, 680, 676, 701, 707, 706, 710, 728, 731, 711, 712), (449, 441, 259, 273), (278, 272, 271, 257, 256, 253, 289, 287, 288, 290, 279), (315, 314, 313, 312, 26, 27, 23, 24, 193, 195, 178, 179, 366, 365, 367, 372), (475, 470, 955, 960, 959, 951, 950, 478, 474), (145, 139, 132, 136, 135, 144), (692, 674, 557, 556, 561, 563, 567, 723), (74, 65, 67, 68, 70, 69, 57, 81, 78), (311, 312, 313, 314, 315, 316, 318, 317, 322, 321, 320, 319), (296, 288, 287, 286, 294, 295), (617, 605, 604, 603, 613), (169, 168, 173, 174), (956, 955, 470, 471, 469, 488, 1017, 947, 946, 954), (430, 429, 247, 248, 249, 431), (104, 103, 116, 117), (474, 478, 477, 473), (925, 911, 684, 712, 711, 731, 938, 924), (481, 449, 273, 301), (303, 301, 273, 281, 280), (17, 497, 496, 491, 492, 16), (490, 486, 484, 489), (19, 494, 493, 18), (638, 686, 687, 688, 689, 719, 720, 717, 714, 713, 639), (874, 875, 881, 573, 571, 570, 566, 869), (462, 461, 460, 453, 454, 446, 447), (868, 869, 566, 565, 564, 867), (508, 510, 503, 504, 506), (321, 333, 332, 331, 328, 329, 319, 320), (76, 514, 494, 19), (418, 410, 413, 419), (72, 73, 77, 79, 517, 516, 525, 524, 522, 523, 515), (413, 399, 384, 445, 452, 459, 460, 461, 416), (514, 521, 500, 494), (381, 390, 388, 386, 377, 370, 436), (517, 527, 525, 516), (541, 540, 549, 548, 539, 528, 529, 518, 520), (533, 523, 522, 532), (533, 534, 531, 530), (834, 844, 842, 833), (427, 371, 199, 245, 241, 242, 243, 246, 428, 434, 433, 432), (402, 407, 409, 412, 411, 398, 397, 391, 392), (833, 842, 840, 841, 831, 832), (921, 933, 944, 880, 871, 860, 862, 872, 873, 863, 864), (543, 534, 533, 542), (545, 542, 533), (545, 546, 543, 542), (546, 547, 544, 543), (551, 552, 550, 549), (767, 757, 758, 756, 755, 765), (547, 555, 554, 544), (800, 797, 794, 793, 785, 705, 704, 708, 709, 733, 804, 805), (482, 456, 455, 449, 481), (853, 857, 858, 870, 868, 867, 849, 851, 850, 852), (156, 155, 163, 161, 162), (393, 403, 401, 390, 381, 394), (563, 561, 559, 558, 560, 562, 565, 566, 570), (859, 858, 857, 853, 852, 840, 842, 844, 845, 843, 861), (373, 372, 367, 365, 366, 368), (576, 150, 149, 575), (1000, 1001, 808, 807, 802, 801, 806, 805, 811, 810, 1013, 1014, 998, 999, 1004, 1005), (580, 576, 575, 579), (574, 572, 569, 568, 571, 573), (585, 578, 577, 584), (473, 477, 480, 479, 476, 472, 423, 419, 413, 416, 461), (103, 102, 115, 116), (586, 584, 577, 581, 495, 501), (904, 892, 893, 896, 907), (957, 896, 893, 423, 472, 476, 479, 952, 948), (34, 20, 21, 22, 24, 23, 27, 26, 25, 35, 32, 33), (649, 170, 169, 174, 648), (347, 346, 330, 331, 332, 339, 340), (586, 501, 502, 503, 510, 601, 599, 594, 591), (311, 326, 338, 58, 47, 25), (374, 372, 373, 368, 369, 379, 375), (612, 613, 608, 607), (874, 869, 868, 870, 858, 859, 860, 871), (236, 235, 232, 233), (583, 146, 143, 142, 151, 150, 576, 580, 582), (631, 614, 618, 619, 630), (696, 721, 718, 717, 720, 719, 689, 694, 695), (624, 625, 622, 621), (423, 893, 892, 886, 884, 418, 419), (622, 612, 607, 606, 621), (4, 13, 11, 147, 144, 135, 129, 131, 118, 121, 0), (633, 634, 627, 626), (642, 643, 637, 636), (663, 659, 661, 662), (645, 633, 632, 644), (1, 2, 125, 94, 98, 3), (165, 166, 167, 160, 159, 154, 126, 124, 120, 138, 137), (640, 647, 646, 639), (655, 173, 168, 146, 583), (653, 176, 175, 652), (654, 177, 176, 653), (657, 649, 648, 656), (658, 650, 649, 657), (214, 209, 221, 227, 226), (266, 263, 277, 284, 285, 286, 287, 289, 253, 252), (672, 664, 665, 663, 662, 670, 671), (661, 659, 657, 656, 655, 588, 593, 595), (666, 667, 665, 664), (88, 87, 103, 104, 108, 107, 111, 110, 89), (162, 161, 163, 155, 152, 113, 112, 126, 154, 159, 160), (680, 681, 677, 676), (681, 682, 678, 677), (682, 683, 679, 678), (153, 114, 113, 152), (254, 238, 237, 250, 211, 225, 267, 268), (692, 693, 688, 687), (693, 694, 689, 688), (697, 698, 690), (1002, 988, 792, 809, 808, 1001), (643, 691, 781, 769, 766, 767, 765, 755, 668), (553, 513, 509, 507, 531, 534, 543), (700, 701, 695, 694), (701, 702, 696, 695), (677, 702, 701, 676), (703, 704, 698, 697), (679, 704, 703, 678), (704, 705, 699, 698), (683, 708, 704, 679), (938, 926, 913, 914, 911, 925, 924), (713, 714, 640, 639), (641, 642, 636, 635, 628, 627, 634, 633, 645, 644, 646, 647, 640, 714, 715, 716), (717, 718, 715, 714), (505, 506, 504, 497), (467, 474, 473, 461, 462), (788, 778, 777, 784, 787), (703, 697, 690, 722, 721, 696, 702, 677, 678), (567, 725, 723), (769, 781, 691, 699, 675, 673), (569, 726, 725, 567), (460, 459, 452, 453), (395, 404, 341, 336), (559, 561, 556, 557, 555, 547, 546, 545), (735, 299, 177, 654), (736, 300, 299, 735), (126, 112, 108, 123, 124), (740, 741, 739), (142, 133, 128, 127, 141), (749, 743, 742, 748), (970, 960, 955, 956, 966), (913, 926, 931, 930, 916, 917, 918, 914), (914, 915, 912, 911), (768, 758, 757, 767), (769, 770, 767, 766), (770, 771, 768, 767), (675, 773, 769, 673), (773, 774, 770, 769), (775, 776, 772, 771), (760, 752, 751, 749, 748, 750, 759, 741, 740, 758, 768, 771, 772, 776, 783, 784, 777, 761), (996, 985, 981, 994, 993), (183, 182, 181, 99, 98, 94, 95, 96, 90, 91, 92, 82, 84, 100), (780, 763, 762, 779), (294, 286, 285, 292, 293), (782, 773, 675, 699), (992, 1012, 1011, 983, 984, 995), (705, 785, 782, 699), (21, 31, 206, 207, 212, 191, 190, 192, 22), (442, 439, 438, 434, 435, 429, 430, 443, 448, 447), (798, 799, 796, 795), (800, 801, 798, 797), (805, 806, 801, 800), (811, 805, 804, 810), (1016, 1019, 954, 946, 947, 1017), (10, 18, 17, 16, 12, 14, 15, 9), (5, 4, 0, 2, 1), (406, 405, 404, 395, 396, 382, 383, 397, 398, 411, 415, 414), (560, 558, 537, 536, 539, 548), (580, 579, 590, 592, 587, 582), (754, 818, 817, 753), (750, 748, 742, 741, 759), (356, 821, 519, 80), (527, 517, 79, 78, 81, 80, 519, 520, 518, 529, 528, 539, 538, 526), (739, 734, 735, 654, 653, 652, 651, 650, 658, 657, 659, 663, 665, 667, 669, 660, 747), (360, 825, 824, 359), (826, 836, 835, 354, 355, 362, 363, 364, 828, 827), (839, 838, 822, 823, 829, 830, 840, 852, 850), (825, 833, 832, 824), (827, 837, 836, 826), (422, 415, 411, 412, 409, 417), (414, 421, 420, 405, 406), (824, 832, 831, 841, 840, 830, 829, 823, 822, 821, 356, 357, 358, 359), (850, 851, 849, 848), (985, 996, 995, 984, 978, 964, 965, 969, 970, 966, 963, 974, 975), (165, 168, 169, 170, 166), (438, 439, 442, 447, 446, 454, 453, 452, 445, 437), (376, 369, 197, 217), (978, 984, 983, 987, 977), (87, 86, 106, 102, 103), (862, 860, 859, 861, 843, 845, 846, 847, 855, 866, 865), (382, 396, 395, 336, 325, 318, 375, 379, 391, 397, 383), (590, 579, 578, 585, 589), (737, 812, 304, 297, 296, 295, 744, 745, 746, 738), (563, 570, 571, 568, 569, 567), (879, 878, 877, 875, 874, 871, 880), (334, 323, 324, 335, 336, 341, 348, 350, 349, 347, 340, 339, 332, 333), (127, 117, 116, 130), (888, 887, 889, 426, 424, 425, 421, 422, 895, 894), (828, 889, 887, 827), (426, 889, 828, 364), (122, 119, 102, 106, 105, 121), (886, 892, 890, 884), (899, 900, 898, 897), (537, 558, 559, 545, 533, 532, 535), (892, 904, 900, 890), (418, 884, 883, 417), (905, 856, 837, 827, 887, 888, 894, 895, 906), (436, 370, 371, 427, 432, 433, 437), (899, 903, 902, 906, 895, 891, 885, 883), (898, 909, 908, 897), (59, 71, 76, 19, 18, 10, 6, 7), (920, 919, 909, 898, 900, 904, 907, 967, 979, 976, 986), (47, 58, 70, 68, 44), (908, 918, 917), (918, 919, 915, 914), (909, 919, 918, 908), (736, 741, 742, 743, 744, 295, 294, 293, 292, 300), (614, 609, 601, 510, 508, 511, 512, 619, 618), (119, 122, 121, 118, 131, 129, 135, 136, 115, 102), (501, 495, 496, 502), (922, 934, 933, 921), (934, 935, 930, 929), (935, 923, 916, 930), (937, 938, 731, 730), (951, 959, 958, 949, 953, 480, 477, 478, 950), (379, 369, 376, 385, 387, 389, 378, 380, 392, 391), (200, 37, 50, 49, 36, 3, 98, 180), (879, 943, 941, 878), (880, 944, 943, 879), (16, 492, 491, 11, 13, 12), (589, 585, 584, 586, 591, 594, 599, 600, 596, 590), (513, 638, 630, 619, 512), (952, 953, 949, 948), (480, 953, 952, 479), (949, 958, 957, 948), (128, 123, 108, 104, 117, 127), (617, 613, 612, 622, 625, 624, 627, 628, 635, 636, 637, 629), (234, 229, 198, 219, 218, 236, 233), (968, 979, 967), (187, 208, 207, 203, 202, 200, 201, 180, 98, 99, 181, 182, 185, 188), (392, 380, 378, 389, 400, 402), (132, 130, 116, 115, 136), (982, 973, 972, 980), (581, 577, 578, 579, 575, 149, 148, 140, 139, 145), (92, 91, 87, 88, 89), (977, 987, 986, 976), (468, 475, 474, 467), (988, 1023, 820, 792), (792, 820, 819, 764, 763, 780, 779, 778, 788, 790, 789, 791, 803, 809), (1006, 1002, 1001, 1000, 1005, 1004, 1008, 1009, 1012, 992, 993, 994, 991, 990, 989), (655, 583, 582, 587, 588), (911, 912, 685, 682, 681, 684), (786, 787, 784, 783), (988, 1002, 1006, 989, 990, 991, 994, 981, 982, 980, 972, 971, 1022, 1023), (1003, 1004, 999, 998), (1007, 1008, 1004, 1003), (932, 1010, 1007, 1003, 998, 997, 940, 928, 927), (1011, 1012, 1009, 1008), (997, 1013, 810, 804), (54, 64, 62, 63, 51, 52, 53, 38, 40, 39, 30, 29, 33, 43, 42, 55, 56), (998, 1014, 1013, 997), (741, 736, 735, 734, 739), (309, 307, 306, 305, 304, 812, 813, 814, 310), (819, 816, 814, 813, 815, 817, 818), (1023, 1022, 1018, 816, 819, 820), (962, 1021, 1020, 961), (920, 932, 927, 928, 940, 939, 912, 915, 919), (764, 819, 818, 754, 763)])
me_icosphere_002.polygons.foreach_set('use_smooth', [True] * 473)
_uv = me_icosphere_002.uv_layers.new(name='UVMap')
_uv.uv.foreach_set('vector', [0.9693, 0.3823, 0.02491, 0.3798, 0.0233, 0.3559, 0.04054, 0.363, 0.06174, 0.37, 0.06366, 0.3995, 0.08395, 0.4051, 0.0867, 0.4397, 0.08968, 0.4662, 0.06667, 0.4337, 0.06048, 0.4442, 0.0422, 0.4269, 0.04388, 0.4716, 0.01609, 0.4712, 0.9955, 0.4225, 0.9689, 0.4249, 0.3094, 0.4419, 0.3003, 0.4446, 0.2963, 0.4008, 0.3145, 0.3973, 0.655, 0.2434, 0.6646, 0.2173, 0.695, 0.2618, 0.6803, 0.2798, 0.5685, 0.4141, 0.5701, 0.3652, 0.5946, 0.3962, 0.5903, 0.4272, 0.7369, 0.3155, 0.7499, 0.3168, 0.7548, 0.3088, 0.7617, 0.3206, 0.7546, 0.3386, 0.7264, 0.3423, 0.7183, 0.3299, 0.2401, 0.8581, 0.2499, 0.8452, 0.2694, 0.8435, 0.2927, 0.837, 0.3054, 0.9123, 0.2801, 0.9203, 0.1876, 0.8938, 0.9535, 0.3209, 0.9658, 0.3382, 0.9429, 0.3491, 0.9341, 0.2963, 0.9558, 0.302, 0.5453, 0.2268, 0.5508, 0.192, 0.5706, 0.1966, 0.5733, 0.2199, 0.8953, 0.6327, 0.8542, 0.7393, 0.8424, 0.7202, 0.8308, 0.7011, 0.841, 0.6847, 0.8329, 0.6705, 0.8378, 0.6485, 0.8422, 0.6291, 0.8498, 0.6205, 0.8738, 0.6141, 0.882, 0.6233, 0.5949, 0.2391, 0.6152, 0.2454, 0.5949, 0.2611, 0.5792, 0.2505, 0.5355, 0.2609, 0.5346, 0.2401, 0.5453, 0.2268, 0.5733, 0.2199, 0.5954, 0.2118, 0.4628, 0.8013, 0.5197, 0.8191, 0.5289, 0.841, 0.5184, 0.8582, 0.5256, 0.8737, 0.5018, 0.8765, 0.4892, 0.8873, 0.4673, 0.878, 0.4723, 0.8633, 0.4589, 0.857, 0.4558, 0.837, 0.4536, 0.816, 0.437, 0.2192, 0.3863, 0.2289, 0.3752, 0.2244, 0.373, 0.2065, 0.3554, 0.2145, 0.3526, 0.2003, 0.3602, 0.1902, 0.4018, 0.1529, 0.6565, 0.3873, 0.6893, 0.382, 0.6956, 0.3938, 0.6873, 0.4422, 0.6802, 0.4499, 0.6792, 0.4667, 0.6577, 0.4589, 0.6626, 0.4285, 0.6495, 0.4214, 0.1052, 0.1619, 0.07509, 0.151, 0.08165, 0.1334, 0.1168, 0.1431, 0.1741, 0.1, 0.1994, 0.1013, 0.2066, 0.1078, 0.2006, 0.1202, 0.1446, 0.1571, 0.1661, 0.174, 0.1539, 0.1868, 0.1311, 0.174, 0.1237, 0.1862, 0.09909, 0.1752, 0.6938, 0.2084, 0.7132, 0.223, 0.7069, 0.2521, 0.695, 0.2618, 0.6646, 0.2173, 0.6425, 0.207, 0.645, 0.1724, 0.6743, 0.1907, 0.6646, 0.2173, 0.6416, 0.2284, 0.6425, 0.207, 0.6646, 0.2173, 0.6424, 0.2292, 0.6152, 0.2454, 0.6416, 0.2284, 0.6424, 0.2292, 0.6396, 0.2618, 0.3474, 0.7547, 0.3846, 0.7295, 0.3935, 0.7435, 0.3973, 0.7609, 0.3849, 0.771, 0.3843, 0.7909, 0.374, 0.7966, 0.3833, 0.8139, 0.3553, 0.8066, 0.3355, 0.7609, 0.3363, 0.7425, 0.6654, 0.6972, 0.6541, 0.68, 0.6512, 0.654, 0.6541, 0.6516, 0.6656, 0.6688, 0.6673, 0.695, 0.3861, 0.1384, 0.3368, 0.1583, 0.3698, 0.1288, 0.6938, 0.2084, 0.7001, 0.1885, 0.7132, 0.223, 0.6938, 0.2084, 0.6646, 0.2173, 0.6743, 0.1907, 0.7001, 0.1885, 0.3288, 0.5236, 0.3407, 0.5049, 0.3567, 0.5164, 0.3722, 0.5279, 0.3776, 0.5748, 0.3655, 0.5884, 0.3249, 0.5862, 0.645, 0.1724, 0.6897, 0.1596, 0.7001, 0.1885, 0.6743, 0.1907, 0.3602, 0.1902, 0.3254, 0.1691, 0.3368, 0.1583, 0.3861, 0.1384, 0.4018, 0.1529, 0.7001, 0.1885, 0.7358, 0.1713, 0.7433, 0.2102, 0.7132, 0.223, 0.539, 0.1161, 0.6042, 0.07309, 0.5798, 0.05501, 0.6651, 0.04479, 0.7064, 0.05831, 0.8471, 0.06428, 0.8192, 0.08007, 0.7225, 0.0759, 0.7358, 0.1713, 0.7001, 0.1885, 0.6897, 0.1596, 0.6816, 0.1345, 0.6559, 0.1245, 0.6157, 0.1386, 0.5846, 0.1352, 0.5812, 0.1152, 0.5486, 0.1288, 0.02491, 0.3798, 0.9693, 0.3823, 0.9658, 0.3382, 0.0233, 0.3559, 0.3363, 0.7425, 0.326, 0.7299, 0.3298, 0.6911, 0.3392, 0.6839, 0.3839, 0.7171, 0.3846, 0.7295, 0.3474, 0.7547, 0.1888, 0.445, 0.2267, 0.4405, 0.2361, 0.4397, 0.2393, 0.4561, 0.2311, 0.4683, 0.2357, 0.4885, 0.2262, 0.5055, 0.2163, 0.5246, 0.2005, 0.5123, 0.1799, 0.4814, 0.1772, 0.4599, 0.8471, 0.06428, 0.7064, 0.05831, 0.6651, 0.04479, 0.8951, 0.05283, 0.9006, 0.4031, 0.8791, 0.3187, 0.9009, 0.2925, 0.8975, 0.2634, 0.9127, 0.2815, 0.9124, 0.3131, 0.9222, 0.3591, 0.6321, 0.5018, 0.6321, 0.5001, 0.6351, 0.5005, 0.635, 0.5022, 0.4604, 0.2084, 0.4305, 0.1372, 0.5131, 0.1169, 0.539, 0.1161, 0.5486, 0.1288, 0.5152, 0.1397, 0.5289, 0.1553, 0.5157, 0.1697, 0.724, 0.5947, 0.7033, 0.5769, 0.695, 0.5866, 0.6941, 0.5619, 0.7288, 0.5223, 0.7354, 0.5323, 0.7379, 0.5539, 0.7305, 0.5854, 0.5539, 0.7658, 0.5499, 0.7901, 0.5332, 0.7812, 0.5232, 0.7381, 0.5261, 0.717, 0.5279, 0.6869, 0.5404, 0.6933, 0.5762, 0.712, 0.5947, 0.7175, 0.5964, 0.7528, 0.5734, 0.7448, 0.5698, 0.775, 0.2, 0.6971, 0.1764, 0.626, 0.1848, 0.6122, 0.2106, 0.6684, 0.211, 0.6927, 0.9411, 0.9968, 0.6104, 0.9864, 0.6351, 0.9716, 0.6969, 0.9687, 0.7123, 0.9835, 0.8481, 0.9855, 0.657, 0.7372, 0.6483, 0.7175, 0.6574, 0.7074, 0.6541, 0.68, 0.6654, 0.6972, 0.2896, 0.282, 0.2376, 0.2924, 0.2315, 0.258, 0.2234, 0.2251, 0.2439, 0.2179, 0.2653, 0.213, 0.269, 0.2475, 0.2887, 0.2463, 0.6147, 0.3503, 0.6258, 0.3057, 0.6372, 0.3514, 0.1101, 0.4682, 0.1065, 0.4428, 0.1031, 0.4094, 0.1217, 0.4127, 0.1179, 0.3848, 0.1356, 0.3881, 0.1494, 0.3895, 0.1504, 0.4094, 0.1582, 0.4185, 0.1667, 0.4482, 0.1673, 0.4707, 0.1557, 0.4804, 0.6561, 0.3677, 0.6948, 0.368, 0.6893, 0.382, 0.6565, 0.3873, 0.8221, 0.5507, 0.7973, 0.572, 0.8119, 0.5227, 0.8245, 0.5251, 0.4894, 0.3378, 0.4907, 0.308, 0.5146, 0.2982, 0.5319, 0.2908, 0.529, 0.3109, 0.5401, 0.3185, 0.5419, 0.3585, 0.5419, 0.4073, 0.5109, 0.4069, 0.513, 0.3629, 0.4633, 0.4087, 0.4678, 0.3465, 0.6893, 0.382, 0.6948, 0.368, 0.7037, 0.3496, 0.7097, 0.3667, 0.706, 0.388, 0.6956, 0.3938, 0.2484, 0.5309, 0.2284, 0.5442, 0.2262, 0.5055, 0.2676, 0.5107, 0.2681, 0.5217, 0.9429, 0.3491, 0.9222, 0.3591, 0.9124, 0.3131, 0.9341, 0.2963, 0.3698, 0.1288, 0.243, 0.1109, 0.2281, 0.08747, 0.3986, 0.1094, 0.7467, 0.5599, 0.7379, 0.5539, 0.7354, 0.5323, 0.7485, 0.5354, 0.4905, 0.6967, 0.49, 0.6701, 0.5279, 0.6869, 0.5261, 0.717, 0.7424, 0.6092, 0.7332, 0.6041, 0.7305, 0.5854, 0.7379, 0.5539, 0.7467, 0.5599, 0.7457, 0.573, 0.8113, 0.2987, 0.8269, 0.3099, 0.805, 0.328, 0.7722, 0.3121, 0.7741, 0.2579, 0.7967, 0.2626, 0.8178, 0.2749, 0.7621, 0.5136, 0.7498, 0.511, 0.7297, 0.5066, 0.7259, 0.4824, 0.7457, 0.4451, 0.7527, 0.4429, 0.752, 0.4614, 0.7645, 0.4644, 0.7633, 0.4894, 0.7607, 0.538, 0.7485, 0.5354, 0.7498, 0.511, 0.7621, 0.5136, 0.4601, 0.4858, 0.4555, 0.4664, 0.4633, 0.4087, 0.513, 0.3629, 0.5109, 0.4069, 0.5205, 0.4239, 0.509, 0.4543, 0.3526, 0.2003, 0.3111, 0.1931, 0.3021, 0.176, 0.311, 0.1649, 0.3254, 0.1691, 0.3602, 0.1902, 0.4667, 0.08257, 0.4155, 0.1208, 0.3861, 0.1384, 0.3698, 0.1288, 0.3986, 0.1094, 0.4222, 0.07728, 0.756, 0.6134, 0.7838, 0.6158, 0.7838, 0.6694, 0.7676, 0.6695, 0.7517, 0.6674, 0.8378, 0.6485, 0.8264, 0.6583, 0.8186, 0.6418, 0.8221, 0.6215, 0.8334, 0.6152, 0.8422, 0.6291, 0.6855, 0.8295, 0.6502, 0.8104, 0.6752, 0.7949, 0.6738, 0.7679, 0.7033, 0.7819, 0.6363, 0.6075, 0.6284, 0.5151, 0.6321, 0.5018, 0.635, 0.5022, 0.641, 0.5161, 0.6498, 0.5999, 0.2449, 0.656, 0.2247, 0.6877, 0.2229, 0.6633, 0.2322, 0.6601, 0.09909, 0.1752, 0.0984, 0.2181, 0.08814, 0.2281, 0.03991, 0.2344, 0.03166, 0.2186, 0.05519, 0.1461, 0.07509, 0.151, 0.07141, 0.1666, 0.8816, 0.501, 0.8664, 0.5005, 0.8603, 0.4902, 0.8617, 0.472, 0.8509, 0.4728, 0.8487, 0.4472, 0.8506, 0.4254, 0.8578, 0.4161, 0.8886, 0.4311, 0.8948, 0.4694, 0.8955, 0.4992, 0.3972, 0.839, 0.4312, 0.8418, 0.4438, 0.8486, 0.4673, 0.878, 0.4291, 0.9252, 0.4017, 0.9275, 0.3884, 0.9172, 0.367, 0.9267, 0.3463, 0.9058, 0.365, 0.8979, 0.3538, 0.8886, 0.3582, 0.8745, 0.09223, 0.656, 0.04839, 0.6827, 0.04743, 0.6471, 0.04789, 0.6242, 0.04818, 0.5881, 0.1052, 0.5562, 0.09916, 0.6319, 0.602, 0.476, 0.6039, 0.4347, 0.6188, 0.4419, 0.6161, 0.4797, 0.8512, 0.199, 0.8792, 0.2201, 0.8596, 0.2489, 0.8365, 0.2288, 0.8082, 0.2135, 0.8171, 0.1853, 0.5908, 0.4728, 0.5903, 0.4272, 0.6039, 0.4347, 0.602, 0.476, 0.4907, 0.308, 0.4905, 0.277, 0.5151, 0.2684, 0.5146, 0.2982, 0.8783, 0.8071, 0.8194, 0.8267, 0.8008, 0.8086, 0.8312, 0.794, 0.8535, 0.7741, 0.09738, 0.3518, 0.08991, 0.3418, 0.08972, 0.3376, 0.09693, 0.3275, 0.1171, 0.3283, 0.1161, 0.3574, 0.6483, 0.7175, 0.6407, 0.6917, 0.6227, 0.7148, 0.6153, 0.6659, 0.5931, 0.6448, 0.5909, 0.6168, 0.6363, 0.6075, 0.6512, 0.654, 0.6541, 0.68, 0.6574, 0.7074, 0.5754, 0.2793, 0.5792, 0.2505, 0.5949, 0.2611, 0.6027, 0.2851, 0.5731, 0.3183, 0.5754, 0.2793, 0.6027, 0.2851, 0.5977, 0.3325, 0.6165, 0.5182, 0.6284, 0.5151, 0.6363, 0.6075, 0.5909, 0.6168, 0.5643, 0.6271, 0.5691, 0.5783, 0.5885, 0.5707, 0.5908, 0.4728, 0.602, 0.476, 0.6161, 0.4797, 0.8178, 0.2749, 0.7967, 0.2626, 0.8018, 0.2373, 0.8259, 0.2517, 0.8365, 0.2288, 0.8596, 0.2489, 0.8701, 0.261, 0.8623, 0.2733, 0.8649, 0.2904, 0.8351, 0.3172, 0.8269, 0.3099, 0.8113, 0.2987, 0.5419, 0.3585, 0.5401, 0.3185, 0.5731, 0.3183, 0.5701, 0.3652, 0.5419, 0.4073, 0.5419, 0.3585, 0.5701, 0.3652, 0.5685, 0.4141, 0.9006, 0.4031, 0.907, 0.4659, 0.9043, 0.4808, 0.9017, 0.4815, 0.8948, 0.4694, 0.8886, 0.4311, 0.8902, 0.41, 0.6152, 0.2454, 0.6027, 0.2851, 0.5949, 0.2611, 0.8662, 0.334, 0.8553, 0.3467, 0.8451, 0.3372, 0.8351, 0.3172, 0.8649, 0.2904, 0.8791, 0.3187, 0.5643, 0.6271, 0.5537, 0.609, 0.5568, 0.5829, 0.5691, 0.5783, 0.5762, 0.6483, 0.5643, 0.6271, 0.5909, 0.6168, 0.5931, 0.6448, 0.1287, 0.5517, 0.1126, 0.6269, 0.09916, 0.6319, 0.1052, 0.5562, 0.5418, 0.526, 0.5425, 0.4601, 0.5593, 0.4832, 0.5602, 0.5247, 0.5429, 0.5828, 0.5418, 0.526, 0.5602, 0.5247, 0.5568, 0.5829, 0.5537, 0.609, 0.5429, 0.5828, 0.5568, 0.5829, 0.5537, 0.609, 0.5205, 0.4239, 0.5109, 0.4069, 0.5419, 0.4073, 0.5317, 0.4245, 0.509, 0.4543, 0.5205, 0.4239, 0.5317, 0.4245, 0.5425, 0.4601, 0.5085, 0.5248, 0.509, 0.4543, 0.5425, 0.4601, 0.5418, 0.526, 0.5092, 0.5589, 0.5085, 0.5248, 0.5418, 0.526, 0.5429, 0.5828, 0.5408, 0.9011, 0.6125, 0.8821, 0.6382, 0.9012, 0.5924, 0.9257, 0.8789, 0.189, 0.8624, 0.1785, 0.8868, 0.1451, 0.909, 0.1606, 0.4602, 0.4972, 0.4549, 0.5159, 0.4555, 0.4664, 0.4601, 0.4858, 0.3689, 0.326, 0.3678, 0.3002, 0.3845, 0.2924, 0.3928, 0.2978, 0.3936, 0.3169, 0.4056, 0.6691, 0.404, 0.6419, 0.4344, 0.6497, 0.4363, 0.6754, 0.8171, 0.1853, 0.8082, 0.2135, 0.7765, 0.2069, 0.7433, 0.2102, 0.7358, 0.1713, 0.84, 0.5542, 0.8221, 0.5507, 0.8245, 0.5251, 0.8409, 0.5274, 0.4716, 0.7145, 0.4715, 0.6889, 0.4905, 0.6967, 0.4898, 0.7258, 0.7369, 0.3155, 0.7183, 0.3299, 0.7129, 0.2688, 0.7266, 0.2706, 0.4898, 0.7258, 0.4905, 0.6967, 0.5261, 0.717, 0.5232, 0.7381, 0.5332, 0.7812, 0.5499, 0.7901, 0.5475, 0.8019, 0.5305, 0.8067, 0.4668, 0.7704, 0.4716, 0.7145, 0.657, 0.7372, 0.6654, 0.6972, 0.6673, 0.695, 0.6951, 0.6869, 0.7254, 0.7151, 0.7189, 0.7391, 0.7394, 0.75, 0.7444, 0.7621, 0.7397, 0.781, 0.7288, 0.8115, 0.7227, 0.7889, 0.7033, 0.7819, 0.6738, 0.7679, 0.5945, 0.6763, 0.5931, 0.6448, 0.6153, 0.6659, 0.5947, 0.7175, 0.5945, 0.6763, 0.6153, 0.6659, 0.6227, 0.7148, 0.5964, 0.7528, 0.5947, 0.7175, 0.6227, 0.7148, 0.6151, 0.7428, 0.5756, 0.6767, 0.5762, 0.6483, 0.5931, 0.6448, 0.5945, 0.6763, 0.5762, 0.712, 0.5756, 0.6767, 0.5945, 0.6763, 0.5947, 0.7175, 0.5964, 0.7528, 0.5499, 0.7901, 0.5539, 0.7658, 0.5698, 0.775, 0.5734, 0.7448, 0.6344, 0.7292, 0.6227, 0.7148, 0.6407, 0.6917, 0.6483, 0.7175, 0.6322, 0.7612, 0.6344, 0.7292, 0.6483, 0.7175, 0.657, 0.7372, 0.6322, 0.7612, 0.6151, 0.7428, 0.6227, 0.7148, 0.6344, 0.7292, 0.02962, 0.8015, 0.9993, 0.8142, 0.97, 0.8223, 0.9486, 0.8308, 0.9494, 0.8022, 0.9221, 0.8064, 0.9265, 0.7744, 0.9516, 0.7741, 0.9532, 0.7368, 0.971, 0.7342, 0.02129, 0.7278, 0.0331, 0.734, 0.03122, 0.7512, 0.04715, 0.7429, 0.0477, 0.7699, 0.02817, 0.7796, 0.8245, 0.5251, 0.8119, 0.5227, 0.8077, 0.4975, 0.825, 0.4994, 0.1237, 0.1862, 0.09956, 0.2186, 0.0984, 0.2181, 0.09909, 0.1752, 0.3843, 0.7909, 0.3849, 0.771, 0.3973, 0.7609, 0.4425, 0.7913, 0.4437, 0.811, 0.4304, 0.8236, 0.4166, 0.8342, 0.405, 0.8271, 0.3972, 0.839, 0.3825, 0.8293, 0.3833, 0.8139, 0.374, 0.7966, 0.4438, 0.5734, 0.4324, 0.5149, 0.4549, 0.5159, 0.4609, 0.5591, 0.4642, 0.5779, 0.4663, 0.5998, 0.4465, 0.5945, 0.6535, 0.7801, 0.6322, 0.7612, 0.657, 0.7372, 0.6738, 0.7679, 0.6502, 0.8104, 0.6535, 0.7801, 0.6738, 0.7679, 0.6752, 0.7949, 0.9379, 0.155, 0.909, 0.1606, 0.8868, 0.1451, 0.9248, 0.1195, 0.9463, 0.1359, 0.3216, 0.7675, 0.3355, 0.7609, 0.3553, 0.8066, 0.3284, 0.8021, 0.2801, 0.9203, 0.3054, 0.9123, 0.3463, 0.9058, 0.367, 0.9267, 0.317, 0.9392, 0.2806, 0.9342, 0.4491, 0.7622, 0.4545, 0.7774, 0.4425, 0.7913, 0.3973, 0.7609, 0.3935, 0.7435, 0.7916, 0.4361, 0.7532, 0.4301, 0.7536, 0.4057, 0.749, 0.3922, 0.7585, 0.3566, 0.7844, 0.3599, 0.799, 0.365, 0.7951, 0.3992, 0.805, 0.328, 0.8225, 0.3338, 0.815, 0.3599, 0.8067, 0.3689, 0.799, 0.365, 0.3355, 0.8261, 0.3825, 0.8293, 0.3972, 0.839, 0.3582, 0.8745, 0.3825, 0.8293, 0.3355, 0.8261, 0.3245, 0.8173, 0.3284, 0.8021, 0.3553, 0.8066, 0.3833, 0.8139, 0.367, 0.9267, 0.3884, 0.9172, 0.4017, 0.9275, 0.3851, 0.938, 0.441, 0.2382, 0.437, 0.2192, 0.4604, 0.2084, 0.4634, 0.2281, 0.2401, 0.8581, 0.1876, 0.8938, 0.1827, 0.8798, 0.2162, 0.8476, 0.2328, 0.8456, 0.1582, 0.4185, 0.1504, 0.4094, 0.1494, 0.3895, 0.1728, 0.3905, 0.1739, 0.4182, 0.3678, 0.3002, 0.366, 0.2792, 0.3751, 0.2661, 0.3845, 0.2924, 0.2614, 0.6514, 0.2449, 0.656, 0.2422, 0.6317, 0.2454, 0.6087, 0.2569, 0.6015, 0.5157, 0.1697, 0.5289, 0.1553, 0.5152, 0.1397, 0.5486, 0.1288, 0.5675, 0.1773, 0.5508, 0.192, 0.543, 0.1722, 0.8612, 0.9092, 0.8974, 0.9188, 0.9251, 0.9032, 0.9462, 0.9206, 0.9672, 0.9039, 0.9999, 0.9027, 1.003, 0.9231, 1.003, 0.9377, 0.9967, 0.9456, 0.9943, 0.9538, 0.9152, 0.9428, 1.002, 0.9792, 0.9411, 0.9968, 0.8481, 0.9855, 0.8057, 0.9359, 0.366, 0.2792, 0.3517, 0.2755, 0.364, 0.2612, 0.3751, 0.2661, 0.3689, 0.326, 0.3575, 0.3301, 0.3544, 0.3039, 0.3678, 0.3002, 0.1888, 0.445, 0.1755, 0.4399, 0.1739, 0.4182, 0.1866, 0.4169, 0.1837, 0.3905, 0.2083, 0.3892, 0.2267, 0.4405, 0.1, 0.8037, 0.1046, 0.8257, 0.08666, 0.832, 0.08148, 0.8469, 0.05397, 0.8601, 0.05665, 0.8797, 0.03513, 0.882, 0.02111, 0.8692, 0.0199, 0.8142, 0.02962, 0.8015, 0.04689, 0.8037, 0.0477, 0.7699, 0.07155, 0.7589, 0.07404, 0.7888, 0.09649, 0.7777, 0.4687, 0.6333, 0.4663, 0.5998, 0.4642, 0.5779, 0.5429, 0.5828, 0.5537, 0.609, 0.5537, 0.609, 0.5643, 0.6271, 0.5598, 0.6708, 0.5261, 0.6676, 0.5279, 0.6869, 0.49, 0.6701, 0.4887, 0.6416, 0.5064, 0.07405, 0.4993, 0.0596, 0.5798, 0.05501, 0.6042, 0.07309, 0.539, 0.1161, 0.5131, 0.1169, 0.3812, 0.6391, 0.3789, 0.5942, 0.3873, 0.5857, 0.4036, 0.6257, 0.404, 0.6419, 0.2265, 0.7928, 0.2273, 0.771, 0.2397, 0.7764, 0.2485, 0.76, 0.2678, 0.7781, 0.2692, 0.8288, 0.2694, 0.8435, 0.2499, 0.8452, 0.2429, 0.8292, 0.2328, 0.8456, 0.2162, 0.8476, 0.2217, 0.8268, 0.2073, 0.824, 0.2023, 0.8048, 0.2134, 0.7898, 0.3054, 0.9123, 0.2927, 0.837, 0.2986, 0.8246, 0.3245, 0.8173, 0.3355, 0.8261, 0.3582, 0.8745, 0.3538, 0.8886, 0.3373, 0.8922, 0.3463, 0.9058, 0.2448, 0.3594, 0.215, 0.3632, 0.2155, 0.3444, 0.2247, 0.3359, 0.2427, 0.3346, 0.2903, 0.2969, 0.2896, 0.282, 0.2994, 0.2824, 0.3028, 0.2943, 0.3248, 0.3669, 0.2945, 0.3748, 0.2786, 0.3785, 0.277, 0.3529, 0.2732, 0.2997, 0.4291, 0.9252, 0.4673, 0.878, 0.4892, 0.8873, 0.5432, 0.935, 0.243, 0.1109, 0.2213, 0.1045, 0.2152, 0.09772, 0.2281, 0.08747, 0.243, 0.1109, 0.3698, 0.1288, 0.3368, 0.1583, 0.3254, 0.1691, 0.311, 0.1649, 0.3021, 0.176, 0.2875, 0.1774, 0.2611, 0.1813, 0.2876, 0.1925, 0.2631, 0.1951, 0.2611, 0.1813, 0.2875, 0.1774, 0.1168, 0.6458, 0.1107, 0.6822, 0.09232, 0.6905, 0.09223, 0.656, 0.09916, 0.6319, 0.1126, 0.6269, 0.1031, 0.4094, 0.1065, 0.4428, 0.0867, 0.4397, 0.08395, 0.4051, 0.06366, 0.3995, 0.06174, 0.37, 0.06071, 0.341, 0.08065, 0.3468, 0.08644, 0.3408, 0.08627, 0.3366, 0.08972, 0.3376, 0.08991, 0.3418, 0.09738, 0.3518, 0.1161, 0.3574, 0.1179, 0.3848, 0.1217, 0.4127, 0.4678, 0.3465, 0.4615, 0.339, 0.4614, 0.3336, 0.4681, 0.3181, 0.4907, 0.308, 0.4894, 0.3378, 0.442, 0.4143, 0.4492, 0.353, 0.4576, 0.3403, 0.4615, 0.339, 0.4678, 0.3465, 0.4633, 0.4087, 0.825, 0.4994, 0.8354, 0.4478, 0.8424, 0.4401, 0.8487, 0.4472, 0.8509, 0.4728, 0.8617, 0.472, 0.8603, 0.4902, 0.8664, 0.5005, 0.8596, 0.5094, 0.8587, 0.5296, 0.8409, 0.5274, 0.8245, 0.5251, 0.409, 0.3384, 0.4084, 0.3112, 0.4276, 0.3028, 0.429, 0.3316, 0.3956, 0.3425, 0.3936, 0.3169, 0.4084, 0.3112, 0.409, 0.3384, 0.4324, 0.5149, 0.433, 0.4692, 0.4555, 0.4664, 0.4549, 0.5159, 0.1628, 0.6882, 0.1764, 0.626, 0.2, 0.6971, 0.1651, 0.7125, 0.1507, 0.7188, 0.1506, 0.6931, 0.7339, 0.6753, 0.767, 0.6847, 0.7664, 0.7046, 0.7657, 0.7297, 0.7672, 0.7557, 0.7394, 0.75, 0.7189, 0.7391, 0.7254, 0.7151, 0.6951, 0.6869, 0.7022, 0.6781, 0.715, 0.6807, 0.7242, 0.6726, 0.4324, 0.5149, 0.4215, 0.4981, 0.4213, 0.4882, 0.433, 0.4692, 0.4061, 0.5156, 0.4063, 0.4808, 0.4213, 0.4882, 0.4215, 0.4981, 0.3841, 0.5156, 0.385, 0.4735, 0.4063, 0.4808, 0.4061, 0.5156, 0.8535, 0.7741, 0.8312, 0.794, 0.8204, 0.7677, 0.843, 0.7513, 0.8321, 0.7306, 0.8424, 0.7202, 0.8542, 0.7393, 0.866, 0.759, 0.9463, 0.1359, 0.9248, 0.1195, 0.959, 0.1083, 0.9869, 0.1037, 0.01688, 0.1173, 0.0431, 0.1274, 0.8487, 0.4472, 0.8424, 0.4401, 0.8354, 0.4478, 0.8329, 0.4265, 0.8411, 0.4152, 0.8506, 0.4254, 0.3165, 0.735, 0.326, 0.7299, 0.3363, 0.7425, 0.3355, 0.7609, 0.3216, 0.7675, 0.3182, 0.7477, 0.3789, 0.5942, 0.3655, 0.5884, 0.3776, 0.5748, 0.3873, 0.5857, 0.2083, 0.3892, 0.1837, 0.3905, 0.1819, 0.3631, 0.2058, 0.364, 0.3841, 0.5156, 0.3702, 0.5009, 0.37, 0.4948, 0.385, 0.4735, 0.6027, 0.2851, 0.6152, 0.2454, 0.6396, 0.2618, 0.6258, 0.3057, 0.3567, 0.5164, 0.3554, 0.483, 0.37, 0.4948, 0.3702, 0.5009, 0.3069, 0.5025, 0.2676, 0.5107, 0.267, 0.4918, 0.2478, 0.491, 0.2487, 0.4551, 0.3003, 0.4446, 0.2361, 0.4397, 0.2267, 0.4405, 0.2083, 0.3892, 0.2058, 0.364, 0.215, 0.3632, 0.1813, 0.3358, 0.1699, 0.3353, 0.1685, 0.3157, 0.1799, 0.3089, 0.1925, 0.32, 0.1927, 0.3361, 0.2155, 0.3444, 0.215, 0.3632, 0.2058, 0.364, 0.1819, 0.3631, 0.3567, 0.5164, 0.3407, 0.5049, 0.3404, 0.4994, 0.3554, 0.483, 0.3288, 0.5236, 0.3283, 0.4867, 0.3404, 0.4994, 0.3407, 0.5049, 0.2994, 0.2824, 0.2896, 0.282, 0.2887, 0.2463, 0.269, 0.2475, 0.2653, 0.213, 0.2631, 0.1951, 0.2876, 0.1925, 0.2875, 0.1774, 0.3021, 0.176, 0.3111, 0.1931, 0.307, 0.2649, 0.72, 0.8453, 0.6855, 0.8295, 0.7033, 0.7819, 0.7227, 0.7889, 0.7288, 0.8115, 0.3288, 0.5236, 0.3076, 0.5172, 0.3069, 0.5025, 0.3283, 0.4867, 0.6565, 0.5206, 0.6554, 0.4893, 0.6707, 0.4956, 0.677, 0.5083, 0.6758, 0.523, 0.6854, 0.5244, 0.6877, 0.5525, 0.6779, 0.5865, 0.6498, 0.5999, 0.641, 0.5161, 0.8816, 0.501, 0.8808, 0.5315, 0.8678, 0.5305, 0.8587, 0.5296, 0.8596, 0.5094, 0.8664, 0.5005, 0.2427, 0.3346, 0.2247, 0.3359, 0.2287, 0.2966, 0.2376, 0.2924, 0.2525, 0.7304, 0.2435, 0.7339, 0.2401, 0.7195, 0.2304, 0.714, 0.2247, 0.6877, 0.2449, 0.656, 0.2614, 0.6514, 0.2629, 0.6772, 0.2657, 0.7269, 0.2667, 0.7442, 0.2565, 0.7433, 0.2376, 0.2924, 0.2287, 0.2966, 0.2182, 0.2836, 0.2191, 0.264, 0.2315, 0.258, 0.5685, 0.4141, 0.5903, 0.4272, 0.5908, 0.4728, 0.5885, 0.5707, 0.5691, 0.5783, 0.5568, 0.5829, 0.5602, 0.5247, 0.5593, 0.4832, 0.8334, 0.6152, 0.8221, 0.6215, 0.8072, 0.5922, 0.7975, 0.5991, 0.7973, 0.572, 0.8221, 0.5507, 0.84, 0.5542, 0.8386, 0.5733, 0.8445, 0.5844, 0.8364, 0.5921, 0.2963, 0.4008, 0.2801, 0.4033, 0.2786, 0.3785, 0.2945, 0.3748, 0.5432, 0.935, 0.4892, 0.8873, 0.5018, 0.8765, 0.5408, 0.9011, 0.5924, 0.9257, 0.5812, 0.9405, 0.9449, 0.5688, 0.9492, 0.5829, 0.9666, 0.638, 0.9644, 0.6916, 0.937, 0.6808, 0.8953, 0.6327, 0.8998, 0.6036, 0.9031, 0.5677, 0.9169, 0.5707, 0.92, 0.5324, 0.9347, 0.5319, 0.9475, 0.5307, 0.273, 0.3725, 0.2725, 0.3642, 0.277, 0.3529, 0.2786, 0.3785, 0.8612, 0.9092, 0.8057, 0.9359, 0.8021, 0.9146, 0.8013, 0.8995, 0.8305, 0.8945, 0.4538, 0.7071, 0.4535, 0.6819, 0.4715, 0.6889, 0.4716, 0.7145, 0.6165, 0.5182, 0.6161, 0.4797, 0.6292, 0.4859, 0.6321, 0.5001, 0.6321, 0.5018, 0.6284, 0.5151, 0.4353, 0.7028, 0.4363, 0.6754, 0.4535, 0.6819, 0.4538, 0.7071, 0.3248, 0.3669, 0.3028, 0.2943, 0.3123, 0.2903, 0.3318, 0.3384, 0.3343, 0.3642, 0.4425, 0.7913, 0.4545, 0.7774, 0.4592, 0.7796, 0.4628, 0.8013, 0.4437, 0.811, 0.4425, 0.7913, 0.4628, 0.8013, 0.4536, 0.816, 0.191, 0.7262, 0.1952, 0.7659, 0.188, 0.7816, 0.1744, 0.7369, 0.641, 0.5161, 0.635, 0.5022, 0.6351, 0.5005, 0.6554, 0.4893, 0.6565, 0.5206, 0.4628, 0.8013, 0.4592, 0.7796, 0.4668, 0.7704, 0.5305, 0.8067, 0.5197, 0.8191, 0.6803, 0.2798, 0.695, 0.2618, 0.7069, 0.2521, 0.7129, 0.2688, 0.7183, 0.3299, 0.707, 0.3306, 0.1047, 0.542, 0.04592, 0.5183, 0.03415, 0.4898, 0.02634, 0.4902, 0.01609, 0.4712, 0.04388, 0.4716, 0.0422, 0.4269, 0.06048, 0.4442, 0.06667, 0.4337, 0.08968, 0.4662, 0.09331, 0.4855, 0.09937, 0.5161, 0.4304, 0.8236, 0.4437, 0.811, 0.4536, 0.816, 0.4558, 0.837, 0.5256, 0.8737, 0.5184, 0.8582, 0.5289, 0.841, 0.5197, 0.8191, 0.5305, 0.8067, 0.5475, 0.8019, 0.5926, 0.8651, 0.6192, 0.8637, 0.6125, 0.8821, 0.5408, 0.9011, 0.5018, 0.8765, 0.4276, 0.3028, 0.4236, 0.2739, 0.4442, 0.2647, 0.441, 0.2382, 0.4634, 0.2281, 0.4658, 0.2552, 0.4892, 0.2453, 0.4905, 0.277, 0.4907, 0.308, 0.4681, 0.3181, 0.4614, 0.3336, 0.4615, 0.339, 0.4576, 0.3403, 0.4576, 0.335, 0.4495, 0.3252, 0.429, 0.3316, 0.3165, 0.735, 0.3182, 0.7477, 0.2672, 0.7583, 0.2667, 0.7442, 0.2657, 0.7269, 0.2821, 0.7237, 0.2804, 0.698, 0.2961, 0.694, 0.3116, 0.6902, 0.7532, 0.4301, 0.7527, 0.4429, 0.7457, 0.4451, 0.7408, 0.4338, 0.7398, 0.4106, 0.7536, 0.4057, 0.9658, 0.3382, 0.9535, 0.3209, 0.9558, 0.302, 0.9588, 0.268, 0.01191, 0.2544, 0.03908, 0.2679, 0.03996, 0.3317, 0.0233, 0.3559, 0.6651, 0.04479, 0.5798, 0.05501, 0.4993, 0.0596, 0.5064, 0.07405, 0.4667, 0.08257, 0.4222, 0.07728, 0.3986, 0.1094, 0.2281, 0.08747, 0.8951, 0.05283, 0.437, 0.2192, 0.441, 0.2382, 0.4442, 0.2647, 0.4236, 0.2739, 0.4276, 0.3028, 0.4084, 0.3112, 0.3936, 0.3169, 0.3928, 0.2978, 0.3845, 0.2924, 0.3751, 0.2661, 0.3742, 0.2454, 0.3863, 0.2289, 0.6382, 0.9012, 0.6125, 0.8821, 0.6192, 0.8637, 0.646, 0.8588, 0.6645, 0.8725, 0.6564, 0.884, 0.8498, 0.6205, 0.8422, 0.6291, 0.8334, 0.6152, 0.8364, 0.5921, 0.8445, 0.5844, 0.7361, 0.662, 0.7424, 0.6092, 0.756, 0.6134, 0.7517, 0.6674, 0.2678, 0.7781, 0.2672, 0.7583, 0.3182, 0.7477, 0.3216, 0.7675, 0.3284, 0.8021, 0.3245, 0.8173, 0.2986, 0.8246, 0.2899, 0.8133, 0.2843, 0.827, 0.2692, 0.8288, 0.4491, 0.7622, 0.4538, 0.7071, 0.4716, 0.7145, 0.4668, 0.7704, 0.4592, 0.7796, 0.4545, 0.7774, 0.696, 0.4987, 0.6966, 0.4722, 0.7134, 0.4771, 0.7121, 0.5026, 0.3116, 0.6902, 0.2961, 0.694, 0.2936, 0.669, 0.31, 0.6669, 0.1218, 0.5151, 0.1282, 0.5388, 0.1047, 0.542, 0.09937, 0.5161, 0.09331, 0.4855, 0.08968, 0.4662, 0.1101, 0.4682, 0.1146, 0.4866, 0.4312, 0.8418, 0.4304, 0.8236, 0.4558, 0.837, 0.4438, 0.8486, 0.4673, 0.878, 0.4438, 0.8486, 0.4558, 0.837, 0.4589, 0.857, 0.4723, 0.8633, 0.7722, 0.3121, 0.805, 0.328, 0.799, 0.365, 0.7844, 0.3599, 0.7863, 0.3397, 0.7666, 0.3212, 0.3373, 0.8922, 0.3538, 0.8886, 0.365, 0.8979, 0.3463, 0.9058, 0.7754, 0.2319, 0.8018, 0.2373, 0.7967, 0.2626, 0.7741, 0.2579, 0.9006, 0.4031, 0.9222, 0.3591, 0.9429, 0.3491, 0.9458, 0.3899, 0.9473, 0.4361, 0.9424, 0.4558, 0.9452, 0.4856, 0.9347, 0.4904, 0.9209, 0.495, 0.9189, 0.4565, 0.907, 0.4659, 0.1012, 0.2747, 0.09693, 0.3275, 0.08972, 0.3376, 0.08627, 0.3366, 0.08019, 0.3221, 0.08183, 0.2675, 0.0831, 0.2524, 0.103, 0.26, 0.3392, 0.6839, 0.3392, 0.6637, 0.348, 0.6631, 0.3716, 0.6648, 0.3721, 0.6914, 0.3827, 0.6928, 0.3839, 0.7171, 0.1056, 0.2351, 0.103, 0.26, 0.0831, 0.2524, 0.08814, 0.2281, 0.0984, 0.2181, 0.09956, 0.2186, 0.8451, 0.3372, 0.8395, 0.3937, 0.815, 0.3599, 0.8225, 0.3338, 0.8351, 0.3172, 0.3751, 0.2661, 0.364, 0.2612, 0.3604, 0.2399, 0.3554, 0.2145, 0.373, 0.2065, 0.3752, 0.2244, 0.3863, 0.2289, 0.3742, 0.2454, 0.7765, 0.2069, 0.8082, 0.2135, 0.8018, 0.2373, 0.7754, 0.2319, 0.3076, 0.5172, 0.3288, 0.5236, 0.3249, 0.5862, 0.3125, 0.5757, 0.7358, 0.1713, 0.7225, 0.0759, 0.8192, 0.08007, 0.8471, 0.06428, 0.9211, 0.08396, 0.8845, 0.09709, 0.9248, 0.1195, 0.8868, 0.1451, 0.8624, 0.1785, 0.8512, 0.199, 0.8171, 0.1853, 0.3249, 0.5862, 0.3655, 0.5884, 0.3789, 0.5942, 0.3812, 0.6391, 0.3699, 0.6387, 0.3453, 0.6394, 0.348, 0.6631, 0.3392, 0.6637, 0.3186, 0.5945, 0.8082, 0.2135, 0.8365, 0.2288, 0.8259, 0.2517, 0.8018, 0.2373, 0.3873, 0.5857, 0.3841, 0.5156, 0.4061, 0.5156, 0.4215, 0.4981, 0.4324, 0.5149, 0.4438, 0.5734, 0.4036, 0.6257, 0.9211, 0.08396, 0.959, 0.1083, 0.9248, 0.1195, 0.8845, 0.09709, 0.1168, 0.1431, 0.08165, 0.1334, 0.07509, 0.151, 0.05519, 0.1461, 0.0431, 0.1274, 0.04321, 0.1022, 0.09733, 0.1073, 0.1271, 0.08327, 0.1741, 0.1, 0.8792, 0.2201, 0.8512, 0.199, 0.8624, 0.1785, 0.8789, 0.189, 0.8792, 0.2201, 0.8797, 0.2487, 0.8701, 0.261, 0.8596, 0.2489, 0.2315, 0.258, 0.2191, 0.264, 0.2097, 0.2308, 0.2234, 0.2251, 0.4496, 0.6271, 0.4465, 0.5945, 0.4663, 0.5998, 0.4687, 0.6333, 0.4887, 0.6416, 0.49, 0.6701, 0.4905, 0.6967, 0.4715, 0.6889, 0.4535, 0.6819, 0.4363, 0.6754, 0.4344, 0.6497, 0.4309, 0.6224, 0.3554, 0.483, 0.3404, 0.4994, 0.3283, 0.4867, 0.3175, 0.4754, 0.3193, 0.451, 0.3597, 0.4354, 0.3594, 0.4116, 0.3723, 0.4229, 0.3711, 0.4428, 0.2234, 0.2251, 0.2097, 0.2308, 0.184, 0.1909, 0.1996, 0.1968, 0.2115, 0.193, 0.2168, 0.2055, 0.1837, 0.3905, 0.1728, 0.3905, 0.1494, 0.3895, 0.147, 0.361, 0.1591, 0.3068, 0.1674, 0.2996, 0.1799, 0.3089, 0.1685, 0.3157, 0.1699, 0.3353, 0.1813, 0.3358, 0.1819, 0.3631, 0.8975, 0.2634, 0.8797, 0.2487, 0.8792, 0.2201, 0.8959, 0.2351, 0.9243, 0.223, 0.8959, 0.2351, 0.8792, 0.2201, 0.9243, 0.223, 0.9203, 0.2554, 0.8975, 0.2634, 0.8959, 0.2351, 0.9203, 0.2554, 0.9178, 0.2777, 0.9127, 0.2815, 0.8975, 0.2634, 0.1052, 0.1619, 0.09909, 0.1752, 0.07141, 0.1666, 0.07509, 0.151, 0.8966, 0.7637, 0.8804, 0.7759, 0.8783, 0.8071, 0.8535, 0.7741, 0.866, 0.759, 0.8783, 0.7357, 0.9178, 0.2777, 0.9341, 0.2963, 0.9124, 0.3131, 0.9127, 0.2815, 0.07065, 0.7305, 0.04715, 0.7429, 0.03122, 0.7512, 0.0331, 0.734, 0.02129, 0.7278, 0.0173, 0.6899, 0.01415, 0.6435, 0.04743, 0.6471, 0.04839, 0.6827, 0.09223, 0.656, 0.09232, 0.6905, 0.09238, 0.7193, 0.3972, 0.839, 0.405, 0.8271, 0.4166, 0.8342, 0.4304, 0.8236, 0.4312, 0.8418, 0.1651, 0.2336, 0.1517, 0.2448, 0.1516, 0.2654, 0.1428, 0.274, 0.1056, 0.2351, 0.09956, 0.2186, 0.1237, 0.1862, 0.146, 0.1995, 0.1539, 0.1868, 0.1657, 0.1948, 0.6673, 0.695, 0.6656, 0.6688, 0.6774, 0.6848, 0.6877, 0.6716, 0.6951, 0.6869, 0.3722, 0.5279, 0.3567, 0.5164, 0.3702, 0.5009, 0.3841, 0.5156, 0.3873, 0.5857, 0.3776, 0.5748, 0.03908, 0.2679, 0.01191, 0.2544, 0.0003991, 0.2402, 0.007799, 0.2174, 0.03166, 0.2186, 0.03991, 0.2344, 0.08814, 0.2281, 0.0831, 0.2524, 0.08183, 0.2675, 0.1673, 0.2778, 0.1516, 0.2654, 0.1517, 0.2448, 0.1651, 0.2336, 0.1657, 0.1948, 0.184, 0.1909, 0.2097, 0.2308, 0.2191, 0.264, 0.2182, 0.2836, 0.2065, 0.2707, 0.1788, 0.2878, 0.4269, 0.3601, 0.429, 0.3316, 0.4495, 0.3252, 0.4576, 0.335, 0.4576, 0.3403, 0.4492, 0.353, 0.7742, 0.5161, 0.7621, 0.5136, 0.7633, 0.4894, 0.7754, 0.492, 0.1171, 0.7667, 0.1211, 0.7921, 0.1, 0.8037, 0.09649, 0.7777, 0.07404, 0.7888, 0.07155, 0.7589, 0.09362, 0.7495, 0.09238, 0.7193, 0.09834, 0.7044, 0.09798, 0.6959, 0.102, 0.6941, 0.1023, 0.7026, 0.1107, 0.7105, 0.1137, 0.7391, 0.1321, 0.7283, 0.1363, 0.7558, 0.7866, 0.5184, 0.7742, 0.5161, 0.7754, 0.492, 0.7876, 0.4943, 0.08644, 0.3408, 0.08065, 0.3468, 0.06071, 0.341, 0.06075, 0.3095, 0.08019, 0.3221, 0.08627, 0.3366, 0.8014, 0.4739, 0.7891, 0.4698, 0.7906, 0.4491, 0.7984, 0.4536, 0.31, 0.6669, 0.2936, 0.669, 0.2874, 0.6612, 0.2871, 0.6553, 0.2917, 0.6213, 0.308, 0.6184, 0.3072, 0.5885, 0.3125, 0.5757, 0.3249, 0.5862, 0.3186, 0.5945, 0.3392, 0.6637, 0.6966, 0.4722, 0.6982, 0.4456, 0.7156, 0.4581, 0.7134, 0.4771, 0.806, 0.4196, 0.7984, 0.4536, 0.7906, 0.4491, 0.7916, 0.4361, 0.7951, 0.3992, 0.8023, 0.4025, 0.2397, 0.5562, 0.2508, 0.5486, 0.2555, 0.5874, 0.2569, 0.6015, 0.2454, 0.6087, 0.2614, 0.6514, 0.2569, 0.6015, 0.2555, 0.5874, 0.3072, 0.5885, 0.308, 0.6184, 0.2917, 0.6213, 0.2871, 0.6553, 0.2831, 0.6561, 0.2773, 0.6494, 0.5453, 0.2268, 0.5346, 0.2401, 0.5355, 0.2609, 0.5151, 0.2684, 0.4905, 0.277, 0.4892, 0.2453, 0.4658, 0.2552, 0.4634, 0.2281, 0.4604, 0.2084, 0.5157, 0.1697, 0.543, 0.1722, 0.5508, 0.192, 0.767, 0.6847, 0.7339, 0.6753, 0.7361, 0.662, 0.7517, 0.6674, 0.7676, 0.6695, 0.307, 0.2649, 0.3111, 0.1931, 0.3526, 0.2003, 0.3554, 0.2145, 0.3604, 0.2399, 0.3443, 0.235, 0.3227, 0.2663, 0.806, 0.4196, 0.8023, 0.4025, 0.8067, 0.3689, 0.815, 0.3599, 0.8395, 0.3937, 0.8411, 0.4152, 0.8329, 0.4265, 0.8218, 0.418, 0.8141, 0.4302, 0.437, 0.2192, 0.4018, 0.1529, 0.3861, 0.1384, 0.4155, 0.1208, 0.4305, 0.1372, 0.4604, 0.2084, 0.409, 0.3384, 0.429, 0.3316, 0.4269, 0.3601, 0.4492, 0.353, 0.442, 0.4143, 0.3811, 0.4075, 0.3956, 0.3425, 0.8513, 0.5574, 0.8445, 0.5844, 0.8386, 0.5733, 0.84, 0.5542, 0.1012, 0.2747, 0.103, 0.26, 0.1056, 0.2351, 0.1428, 0.274, 0.1516, 0.2654, 0.1673, 0.2778, 0.1674, 0.2996, 0.1591, 0.3068, 0.4602, 0.4972, 0.4601, 0.4858, 0.509, 0.4543, 0.5085, 0.5248, 0.7831, 0.5928, 0.7457, 0.573, 0.7467, 0.5599, 0.7485, 0.5354, 0.7607, 0.538, 0.7621, 0.5136, 0.7742, 0.5161, 0.7866, 0.5184, 0.7871, 0.5785, 0.8886, 0.4311, 0.8578, 0.4161, 0.8682, 0.4026, 0.8836, 0.3998, 0.8902, 0.41, 0.9685, 0.5276, 0.9475, 0.5307, 0.9347, 0.5319, 0.9347, 0.4904, 0.9452, 0.4856, 0.9424, 0.4558, 0.9473, 0.4361, 0.9689, 0.4249, 0.9684, 0.4737, 0.8678, 0.5305, 0.864, 0.5602, 0.8579, 0.5497, 0.8587, 0.5296, 0.3072, 0.5885, 0.2555, 0.5874, 0.2508, 0.5486, 0.2695, 0.5402, 0.2681, 0.5217, 0.3076, 0.5172, 0.3125, 0.5757, 0.8579, 0.5497, 0.8513, 0.5574, 0.84, 0.5542, 0.8409, 0.5274, 0.8587, 0.5296, 0.7264, 0.3423, 0.7546, 0.3386, 0.7585, 0.3566, 0.749, 0.3922, 0.7536, 0.4057, 0.7398, 0.4106, 0.7316, 0.4134, 0.7252, 0.3982, 0.7135, 0.4021, 0.706, 0.388, 0.7097, 0.3667, 0.8955, 0.4992, 0.8929, 0.532, 0.8808, 0.5315, 0.8816, 0.501, 0.8998, 0.6036, 0.8953, 0.6327, 0.882, 0.6233, 0.8862, 0.5982, 0.8154, 0.7001, 0.7945, 0.687, 0.8186, 0.6418, 0.8264, 0.6583, 0.9016, 0.4878, 0.8955, 0.4992, 0.8948, 0.4694, 0.9017, 0.4815, 0.707, 0.3306, 0.7037, 0.3496, 0.6948, 0.368, 0.6561, 0.3677, 0.6455, 0.3572, 0.6803, 0.2798, 0.7332, 0.6041, 0.7242, 0.6726, 0.715, 0.6807, 0.7022, 0.6781, 0.6976, 0.6325, 0.6869, 0.619, 0.6848, 0.5976, 0.695, 0.5866, 0.7033, 0.5769, 0.724, 0.5947, 0.7305, 0.5854, 0.9075, 0.4974, 0.9041, 0.4872, 0.9043, 0.4808, 0.907, 0.4659, 0.7838, 0.6158, 0.756, 0.6134, 0.7424, 0.6092, 0.7457, 0.573, 0.7831, 0.5928, 0.7602, 0.7653, 0.7444, 0.7621, 0.7394, 0.75, 0.7672, 0.7557, 0.7597, 0.7851, 0.7397, 0.781, 0.7444, 0.7621, 0.7602, 0.7653, 0.784, 0.687, 0.767, 0.6847, 0.7676, 0.6695, 0.7838, 0.6694, 0.7849, 0.7036, 0.7664, 0.7046, 0.767, 0.6847, 0.784, 0.687, 0.5419, 0.4073, 0.5685, 0.4141, 0.5593, 0.4832, 0.5425, 0.4601, 0.5317, 0.4245, 0.5964, 0.7528, 0.6151, 0.7428, 0.6322, 0.7612, 0.6535, 0.7801, 0.6502, 0.8104, 0.646, 0.8588, 0.6192, 0.8637, 0.5926, 0.8651, 0.5475, 0.8019, 0.5499, 0.7901, 0.841, 0.6847, 0.8308, 0.7011, 0.8213, 0.7112, 0.8154, 0.7001, 0.8264, 0.6583, 0.8378, 0.6485, 0.8329, 0.6705, 0.8186, 0.6418, 0.7945, 0.687, 0.784, 0.687, 0.7838, 0.6694, 0.7838, 0.6158, 0.7975, 0.5991, 0.8072, 0.5922, 0.8221, 0.6215, 0.8424, 0.7202, 0.8321, 0.7306, 0.8213, 0.7112, 0.8308, 0.7011, 0.6779, 0.4895, 0.6792, 0.4667, 0.6966, 0.4722, 0.696, 0.4987, 0.6877, 0.5525, 0.6854, 0.5244, 0.6758, 0.523, 0.677, 0.5083, 0.6707, 0.4956, 0.6951, 0.6869, 0.6877, 0.6716, 0.6774, 0.6848, 0.6656, 0.6688, 0.6541, 0.6516, 0.6498, 0.5999, 0.6779, 0.5865, 0.6848, 0.5976, 0.6869, 0.619, 0.6976, 0.6325, 0.7022, 0.6781, 0.03415, 0.4898, 0.04592, 0.5183, 0.01942, 0.5234, 0.02634, 0.4902, 0.04592, 0.5183, 0.04818, 0.5881, 0.01602, 0.5883, 0.01942, 0.5234, 0.04818, 0.5881, 0.04789, 0.6242, 0.02271, 0.6279, 0.01602, 0.5883, 0.6512, 0.654, 0.6363, 0.6075, 0.6498, 0.5999, 0.6541, 0.6516, 0.5404, 0.6933, 0.5279, 0.6869, 0.5261, 0.6676, 0.5598, 0.6708, 0.5643, 0.6271, 0.5762, 0.6483, 0.5756, 0.6767, 0.5762, 0.712, 0.9658, 0.3382, 0.9693, 0.3823, 0.9458, 0.3899, 0.9429, 0.3491, 0.9693, 0.3823, 0.9689, 0.4249, 0.9473, 0.4361, 0.9458, 0.3899, 0.9681, 0.5826, 0.9666, 0.638, 0.9492, 0.5829, 0.1265, 0.8133, 0.1314, 0.8268, 0.1089, 0.8398, 0.1046, 0.8257, 0.1, 0.8037, 0.1211, 0.7921, 0.8953, 0.6327, 0.937, 0.6808, 0.9252, 0.7006, 0.9308, 0.7262, 0.9068, 0.7212, 0.8966, 0.7637, 0.8783, 0.7357, 0.866, 0.759, 0.8542, 0.7393, 0.9009, 0.2925, 0.8791, 0.3187, 0.8649, 0.2904, 0.8623, 0.2733, 0.8701, 0.261, 0.8797, 0.2487, 0.8975, 0.2634, 0.9955, 0.4225, 0.9955, 0.4712, 0.9684, 0.4737, 0.9689, 0.4249, 0.9955, 0.4712, 0.9843, 0.5253, 0.9685, 0.5276, 0.9684, 0.4737, 0.01942, 0.5234, 0.004952, 0.5253, 0.01609, 0.4712, 0.02634, 0.4902, 0.981, 0.5858, 0.9935, 0.6435, 0.9666, 0.638, 0.9681, 0.5826, 0.02271, 0.6279, 0.01415, 0.6435, 0.001635, 0.5858, 0.01602, 0.5883, 0.9935, 0.6435, 0.9967, 0.6899, 0.9644, 0.6916, 0.9666, 0.638, 0.04789, 0.6242, 0.04743, 0.6471, 0.01415, 0.6435, 0.02271, 0.6279, 0.1101, 0.4682, 0.1557, 0.4804, 0.1659, 0.494, 0.1666, 0.513, 0.1282, 0.5388, 0.1218, 0.5151, 0.1146, 0.4866, 0.9189, 0.4565, 0.9209, 0.495, 0.9075, 0.4974, 0.907, 0.4659, 0.9031, 0.5677, 0.8998, 0.6036, 0.8862, 0.5982, 0.89, 0.5649, 0.8771, 0.5621, 0.8808, 0.5315, 0.8929, 0.532, 0.8955, 0.4992, 0.9016, 0.4878, 0.9017, 0.4815, 0.9043, 0.4808, 0.9041, 0.4872, 0.9075, 0.4974, 0.9209, 0.495, 0.92, 0.5324, 0.9169, 0.5707, 0.9347, 0.4904, 0.9347, 0.5319, 0.92, 0.5324, 0.9209, 0.495, 0.8269, 0.3099, 0.8351, 0.3172, 0.8225, 0.3338, 0.805, 0.328, 0.3298, 0.6911, 0.3116, 0.6902, 0.31, 0.6669, 0.3392, 0.6637, 0.3392, 0.6839, 0.03513, 0.882, 0.9999, 0.9027, 0.9672, 0.9039, 0.9791, 0.864, 0.02111, 0.8692, 0.981, 0.5858, 0.9681, 0.5826, 0.9492, 0.5829, 0.9449, 0.5688, 0.9475, 0.5307, 0.9685, 0.5276, 0.004952, 0.5253, 0.01942, 0.5234, 0.01602, 0.5883, 0.03996, 0.3317, 0.04054, 0.363, 0.0233, 0.3559, 0.9308, 0.7262, 0.9252, 0.7006, 0.937, 0.6808, 0.9644, 0.6916, 0.9525, 0.7079, 0.9415, 0.7037, 0.06071, 0.341, 0.06174, 0.37, 0.04054, 0.363, 0.03996, 0.3317, 0.348, 0.6631, 0.3453, 0.6394, 0.3699, 0.6387, 0.3716, 0.6648, 0.3588, 0.3551, 0.3343, 0.3642, 0.3318, 0.3384, 0.3575, 0.3301, 0.9798, 0.2402, 0.9913, 0.2544, 0.9588, 0.268, 0.9558, 0.302, 0.9341, 0.2963, 0.9178, 0.2777, 0.9203, 0.2554, 0.9243, 0.223, 0.762, 0.8185, 0.7288, 0.8115, 0.7397, 0.781, 0.7597, 0.7851, 0.7594, 0.8533, 0.72, 0.8453, 0.7288, 0.8115, 0.762, 0.8185, 0.6848, 0.5976, 0.6779, 0.5865, 0.6877, 0.5525, 0.6941, 0.5619, 0.695, 0.5866, 0.8194, 0.8267, 0.8051, 0.8482, 0.8008, 0.8086, 0.7485, 0.5354, 0.7354, 0.5323, 0.7288, 0.5223, 0.7297, 0.5066, 0.7498, 0.511, 0.8305, 0.8945, 0.8013, 0.8995, 0.8019, 0.8814, 0.8398, 0.8809, 0.2565, 0.7433, 0.2667, 0.7442, 0.2672, 0.7583, 0.2678, 0.7781, 0.2485, 0.76, 0.1659, 0.494, 0.1557, 0.4804, 0.1673, 0.4707, 0.1667, 0.4482, 0.1772, 0.4599, 0.1799, 0.4814, 0.1836, 0.5128, 0.1666, 0.513, 0.1666, 0.513, 0.1708, 0.5585, 0.1287, 0.5517, 0.1282, 0.5388, 0.9009, 0.7928, 0.8783, 0.8071, 0.8804, 0.7759, 0.8966, 0.7637, 0.9308, 0.7262, 0.9265, 0.7744, 0.8966, 0.7637, 0.9068, 0.7212, 0.9265, 0.7744, 0.9221, 0.8064, 0.9009, 0.7928, 0.8966, 0.7637, 0.9525, 0.7079, 0.9532, 0.7368, 0.9308, 0.7262, 0.9415, 0.7037, 0.9532, 0.7368, 0.9516, 0.7741, 0.9265, 0.7744, 0.9308, 0.7262, 0.9494, 0.8022, 0.9486, 0.8308, 0.9292, 0.839, 0.9221, 0.8064, 0.9251, 0.9032, 0.8974, 0.9188, 0.8612, 0.9092, 0.8305, 0.8945, 0.8398, 0.8809, 0.8652, 0.88, 0.8923, 0.8503, 0.8051, 0.8482, 0.8194, 0.8267, 0.8783, 0.8071, 0.9009, 0.7928, 0.9221, 0.8064, 0.9292, 0.839, 0.9486, 0.8308, 0.97, 0.8223, 0.9791, 0.864, 0.9672, 0.9039, 0.9462, 0.9206, 0.1952, 0.7659, 0.2134, 0.7898, 0.2023, 0.8048, 0.187, 0.7999, 0.188, 0.7816, 0.6161, 0.4797, 0.6188, 0.4419, 0.6231, 0.404, 0.6364, 0.4134, 0.6455, 0.3572, 0.6561, 0.3677, 0.6565, 0.3873, 0.6495, 0.4214, 0.6626, 0.4285, 0.6577, 0.4589, 0.6554, 0.4893, 0.6351, 0.5005, 0.6321, 0.5001, 0.6292, 0.4859, 0.06527, 0.9165, 0.07143, 0.9396, 0.02384, 0.9377, 0.03626, 0.9201, 0.6645, 0.8725, 0.646, 0.8588, 0.6502, 0.8104, 0.6855, 0.8295, 0.6751, 0.8532, 0.971, 0.7342, 0.9532, 0.7368, 0.9525, 0.7079, 0.9644, 0.6916, 0.1744, 0.7369, 0.1665, 0.733, 0.1651, 0.7125, 0.2, 0.6971, 0.203, 0.7217, 0.191, 0.7262, 0.9967, 0.6899, 1.001, 0.7278, 0.971, 0.7342, 0.9644, 0.6916, 0.5355, 0.2609, 0.5792, 0.2505, 0.5754, 0.2793, 0.5731, 0.3183, 0.5401, 0.3185, 0.529, 0.3109, 0.5319, 0.2908, 0.5146, 0.2982, 0.5151, 0.2684, 0.3957, 0.7198, 0.4067, 0.6892, 0.4056, 0.6691, 0.4363, 0.6754, 0.4353, 0.7028, 0.4538, 0.7071, 0.4491, 0.7622, 0.3935, 0.7435, 0.3846, 0.7295, 0.3839, 0.7171, 0.0477, 0.7699, 0.04689, 0.8037, 0.02962, 0.8015, 0.02817, 0.7796, 0.07065, 0.7305, 0.07155, 0.7589, 0.0477, 0.7699, 0.04715, 0.7429, 0.09238, 0.7193, 0.09362, 0.7495, 0.07155, 0.7589, 0.07065, 0.7305, 0.09834, 0.7044, 0.09238, 0.7193, 0.09232, 0.6905, 0.09798, 0.6959, 0.2927, 0.837, 0.2694, 0.8435, 0.2692, 0.8288, 0.2843, 0.827, 0.2899, 0.8133, 0.2986, 0.8246, 0.7266, 0.2706, 0.7741, 0.2579, 0.7722, 0.3121, 0.7666, 0.3212, 0.7617, 0.3206, 0.7548, 0.3088, 0.7499, 0.3168, 0.7369, 0.3155, 0.7183, 0.3299, 0.7264, 0.3423, 0.7097, 0.3667, 0.7037, 0.3496, 0.707, 0.3306, 0.324, 0.3864, 0.3248, 0.3669, 0.3343, 0.3642, 0.3588, 0.3551, 0.3588, 0.3818, 0.3707, 0.3782, 0.3716, 0.4015, 0.3594, 0.4116, 0.3597, 0.4354, 0.3193, 0.451, 0.3094, 0.4419, 0.3145, 0.3973, 0.03166, 0.2186, 0.9872, 0.2174, 0.9379, 0.155, 0.9463, 0.1359, 0.0431, 0.1274, 0.05519, 0.1461, 0.7866, 0.5184, 0.7876, 0.4943, 0.8077, 0.4975, 0.8119, 0.5227, 0.7973, 0.572, 0.7871, 0.5785, 0.9943, 0.9538, 0.9944, 0.9624, 1.002, 0.9792, 0.9152, 0.9428, 0.8652, 0.88, 0.8398, 0.8809, 0.8019, 0.8814, 0.8051, 0.8482, 0.8923, 0.8503, 0.2213, 0.1045, 0.2066, 0.1078, 0.1994, 0.1013, 0.2152, 0.09772, 0.959, 0.1083, 0.9211, 0.08396, 0.8471, 0.06428, 0.8951, 0.05283, 0.2281, 0.08747, 0.2152, 0.09772, 0.1994, 0.1013, 0.1741, 0.1, 0.1271, 0.08327, 0.09733, 0.1073, 0.04321, 0.1022, 0.0431, 0.1274, 0.01688, 0.1173, 0.9869, 0.1037, 0.8008, 0.8086, 0.7736, 0.8002, 0.762, 0.8185, 0.7597, 0.7851, 0.7602, 0.7653, 0.7672, 0.7557, 0.7657, 0.7297, 0.7664, 0.7046, 0.7849, 0.7036, 0.784, 0.687, 0.7945, 0.687, 0.8154, 0.7001, 0.8213, 0.7112, 0.8321, 0.7306, 0.843, 0.7513, 0.8204, 0.7677, 0.8312, 0.794, 0.2653, 0.213, 0.2439, 0.2179, 0.2395, 0.1991, 0.2631, 0.1951, 0.2587, 0.3301, 0.2427, 0.3346, 0.2376, 0.2924, 0.2896, 0.282, 0.2903, 0.2969, 0.2732, 0.2997, 0.277, 0.3529, 0.2725, 0.3642, 0.2664, 0.3654, 0.2606, 0.3567, 0.1661, 0.174, 0.1446, 0.1571, 0.2006, 0.1202, 0.2178, 0.144, 0.1891, 0.157, 0.2043, 0.1791, 0.184, 0.1909, 0.1657, 0.1948, 0.1539, 0.1868, 0.2439, 0.2179, 0.2234, 0.2251, 0.2168, 0.2055, 0.2395, 0.1991, 0.2606, 0.3567, 0.2448, 0.3594, 0.2427, 0.3346, 0.2587, 0.3301, 0.3003, 0.4446, 0.3094, 0.4419, 0.3193, 0.451, 0.3175, 0.4754, 0.3283, 0.4867, 0.3069, 0.5025, 0.3145, 0.3973, 0.2963, 0.4008, 0.2945, 0.3748, 0.3248, 0.3669, 0.324, 0.3864, 0.2395, 0.1991, 0.2168, 0.2055, 0.2115, 0.193, 0.1996, 0.1968, 0.184, 0.1909, 0.2043, 0.1791, 0.1891, 0.157, 0.2178, 0.144, 0.2006, 0.1202, 0.2066, 0.1078, 0.2213, 0.1045, 0.243, 0.1109, 0.2611, 0.1813, 0.2631, 0.1951, 0.1539, 0.1868, 0.146, 0.1995, 0.1237, 0.1862, 0.1311, 0.174, 0.2134, 0.7898, 0.1952, 0.7659, 0.191, 0.7262, 0.203, 0.7217, 0.2304, 0.714, 0.2401, 0.7195, 0.2435, 0.7339, 0.2525, 0.7304, 0.2565, 0.7433, 0.2485, 0.76, 0.2397, 0.7764, 0.2273, 0.771, 0.2265, 0.7928, 0.7332, 0.6041, 0.7424, 0.6092, 0.7361, 0.662, 0.7339, 0.6753, 0.7242, 0.6726, 0.4056, 0.6691, 0.4067, 0.6892, 0.3957, 0.7198, 0.3839, 0.7171, 0.3827, 0.6928, 0.3721, 0.6914, 0.3716, 0.6648, 0.3699, 0.6387, 0.3812, 0.6391, 0.404, 0.6419, 0.433, 0.4692, 0.442, 0.4143, 0.4633, 0.4087, 0.4555, 0.4664, 0.2304, 0.714, 0.203, 0.7217, 0.2, 0.6971, 0.211, 0.6927, 0.2247, 0.6877, 0.6792, 0.4667, 0.6802, 0.4499, 0.6873, 0.4422, 0.6982, 0.4456, 0.6966, 0.4722, 0.1799, 0.3089, 0.1674, 0.2996, 0.1673, 0.2778, 0.1788, 0.2878, 0.2065, 0.2707, 0.2182, 0.2836, 0.2287, 0.2966, 0.2247, 0.3359, 0.2155, 0.3444, 0.1927, 0.3361, 0.1925, 0.32, 0.3707, 0.3782, 0.3588, 0.3818, 0.3588, 0.3551, 0.3575, 0.3301, 0.3689, 0.326, 0.3936, 0.3169, 0.3956, 0.3425, 0.3811, 0.4075, 0.3723, 0.4229, 0.3594, 0.4116, 0.3716, 0.4015, 0.8077, 0.4975, 0.7876, 0.4943, 0.7891, 0.4698, 0.8014, 0.4739, 0.8078, 0.4844, 0.6969, 0.9687, 0.6351, 0.9716, 0.5812, 0.9405, 0.5924, 0.9257, 0.6382, 0.9012, 0.6564, 0.884, 0.8021, 0.9146, 0.8057, 0.9359, 0.8481, 0.9855, 0.7123, 0.9835, 0.03908, 0.2679, 0.08183, 0.2675, 0.08019, 0.3221, 0.06075, 0.3095, 0.06071, 0.341, 0.03996, 0.3317, 0.1345, 0.3602, 0.1161, 0.3574, 0.1171, 0.3283, 0.09693, 0.3275, 0.1012, 0.2747, 0.1591, 0.3068, 0.147, 0.361, 0.3517, 0.2755, 0.366, 0.2792, 0.3678, 0.3002, 0.3544, 0.3039, 0.3575, 0.3301, 0.3318, 0.3384, 0.3123, 0.2903, 0.3028, 0.2943, 0.2994, 0.2824, 0.307, 0.2649, 0.3227, 0.2663, 0.3443, 0.235, 0.3604, 0.2399, 0.364, 0.2612, 0.7297, 0.5066, 0.7121, 0.5026, 0.7134, 0.4771, 0.7259, 0.4824, 0.265, 0.4334, 0.2622, 0.3816, 0.267, 0.3738, 0.273, 0.3725, 0.2786, 0.3785, 0.2801, 0.4033, 0.2963, 0.4008, 0.3003, 0.4446, 0.2487, 0.4551, 0.2482, 0.4372, 0.2664, 0.3654, 0.267, 0.3738, 0.2622, 0.3816, 0.2606, 0.3567, 0.273, 0.3725, 0.267, 0.3738, 0.2664, 0.3654, 0.2725, 0.3642, 0.7026, 0.4106, 0.7088, 0.4217, 0.6982, 0.4456, 0.6873, 0.4422, 0.6956, 0.3938, 0.706, 0.388, 0.2695, 0.5402, 0.2508, 0.5486, 0.2484, 0.5309, 0.2681, 0.5217, 0.2262, 0.5055, 0.2284, 0.5442, 0.2166, 0.5302, 0.2163, 0.5246, 0.9379, 0.155, 0.9872, 0.2174, 0.9798, 0.2402, 0.9243, 0.223, 0.8792, 0.2201, 0.8789, 0.189, 0.909, 0.1606, 0.2508, 0.5486, 0.2397, 0.5562, 0.2284, 0.5442, 0.2484, 0.5309, 0.3076, 0.5172, 0.2681, 0.5217, 0.2676, 0.5107, 0.3069, 0.5025, 0.2361, 0.4397, 0.215, 0.3632, 0.2448, 0.3594, 0.2606, 0.3567, 0.2622, 0.3816, 0.265, 0.4334, 0.2482, 0.4372, 0.2487, 0.4551, 0.2393, 0.4561, 0.4036, 0.6257, 0.4438, 0.5734, 0.4465, 0.5945, 0.4496, 0.6271, 0.4309, 0.6224, 0.4344, 0.6497, 0.404, 0.6419, 0.2262, 0.5055, 0.2357, 0.4885, 0.2311, 0.4683, 0.2393, 0.4561, 0.2487, 0.4551, 0.2478, 0.491, 0.267, 0.4918, 0.2676, 0.5107, 0.2166, 0.5302, 0.2031, 0.5483, 0.2005, 0.5123, 0.2163, 0.5246, 0.7132, 0.223, 0.7433, 0.2102, 0.7765, 0.2069, 0.7754, 0.2319, 0.7741, 0.2579, 0.7266, 0.2706, 0.7129, 0.2688, 0.7069, 0.2521, 0.1848, 0.6122, 0.186, 0.5545, 0.2031, 0.5483, 0.2166, 0.5302, 0.2284, 0.5442, 0.2397, 0.5562, 0.2454, 0.6087, 0.2422, 0.6317, 0.2322, 0.6601, 0.2229, 0.6633, 0.2106, 0.6684, 0.4305, 0.1372, 0.4155, 0.1208, 0.4667, 0.08257, 0.5064, 0.07405, 0.5131, 0.1169, 0.2005, 0.5123, 0.1836, 0.5128, 0.1799, 0.4814, 0.1836, 0.5128, 0.186, 0.5545, 0.1708, 0.5585, 0.1666, 0.513, 0.2031, 0.5483, 0.186, 0.5545, 0.1836, 0.5128, 0.2005, 0.5123, 0.7594, 0.8533, 0.8051, 0.8482, 0.8019, 0.8814, 0.8013, 0.8995, 0.8021, 0.9146, 0.6564, 0.884, 0.6645, 0.8725, 0.6751, 0.8532, 0.6855, 0.8295, 0.72, 0.8453, 0.8578, 0.4161, 0.8506, 0.4254, 0.8411, 0.4152, 0.8395, 0.3937, 0.8451, 0.3372, 0.8553, 0.3467, 0.8662, 0.334, 0.8836, 0.3998, 0.8682, 0.4026, 0.7088, 0.4217, 0.7026, 0.4106, 0.706, 0.388, 0.7135, 0.4021, 0.7252, 0.3982, 0.7316, 0.4134, 0.7398, 0.4106, 0.7408, 0.4338, 0.7156, 0.4581, 0.6982, 0.4456, 0.8023, 0.4025, 0.7951, 0.3992, 0.799, 0.365, 0.8067, 0.3689, 0.1866, 0.4169, 0.1739, 0.4182, 0.1728, 0.3905, 0.1837, 0.3905, 0.1739, 0.4182, 0.1755, 0.4399, 0.1667, 0.4482, 0.1582, 0.4185, 0.1755, 0.4399, 0.1888, 0.445, 0.1772, 0.4599, 0.1667, 0.4482, 0.1065, 0.4428, 0.1101, 0.4682, 0.08968, 0.4662, 0.0867, 0.4397, 0.2821, 0.7237, 0.2657, 0.7269, 0.2629, 0.6772, 0.2788, 0.6723, 0.2834, 0.662, 0.2874, 0.6612, 0.2936, 0.669, 0.2961, 0.694, 0.2804, 0.698, 0.3811, 0.4075, 0.442, 0.4143, 0.433, 0.4692, 0.4213, 0.4882, 0.4063, 0.4808, 0.385, 0.4735, 0.3966, 0.4344, 0.3831, 0.4283, 0.3711, 0.4428, 0.3723, 0.4229, 0.6258, 0.3057, 0.6396, 0.2618, 0.6424, 0.2292, 0.6646, 0.2173, 0.655, 0.2434, 0.6803, 0.2798, 0.6455, 0.3572, 0.6372, 0.3514, 0.1345, 0.3602, 0.1356, 0.3881, 0.1179, 0.3848, 0.1161, 0.3574, 0.147, 0.361, 0.1494, 0.3895, 0.1356, 0.3881, 0.1345, 0.3602, 0.7666, 0.3212, 0.7863, 0.3397, 0.7844, 0.3599, 0.7585, 0.3566, 0.7546, 0.3386, 0.7617, 0.3206, 0.8078, 0.4844, 0.8014, 0.4739, 0.7984, 0.4536, 0.806, 0.4196, 0.8141, 0.4302, 0.8218, 0.418, 0.8329, 0.4265, 0.8354, 0.4478, 0.825, 0.4994, 0.8077, 0.4975, 0.8791, 0.3187, 0.9006, 0.4031, 0.8902, 0.41, 0.8836, 0.3998, 0.8662, 0.334, 0.2831, 0.6561, 0.2834, 0.662, 0.2788, 0.6723, 0.2773, 0.6494, 0.2874, 0.6612, 0.2834, 0.662, 0.2831, 0.6561, 0.2871, 0.6553, 0.2788, 0.6723, 0.2629, 0.6772, 0.2614, 0.6514, 0.2773, 0.6494, 0.7288, 0.5223, 0.6941, 0.5619, 0.6877, 0.5525, 0.696, 0.4987, 0.7121, 0.5026, 0.7297, 0.5066, 0.8498, 0.6205, 0.8445, 0.5844, 0.8513, 0.5574, 0.8579, 0.5497, 0.864, 0.5602, 0.8678, 0.5305, 0.8808, 0.5315, 0.8771, 0.5621, 0.89, 0.5649, 0.8862, 0.5982, 0.882, 0.6233, 0.8738, 0.6141, 0.5092, 0.5589, 0.5429, 0.5828, 0.4642, 0.5779, 0.4609, 0.5591, 0.4549, 0.5159, 0.4602, 0.4972, 0.5085, 0.5248, 0.2449, 0.656, 0.2322, 0.6601, 0.2422, 0.6317, 0.5946, 0.3962, 0.5701, 0.3652, 0.5731, 0.3183, 0.5977, 0.3325, 0.6027, 0.2851, 0.6258, 0.3057, 0.6147, 0.3503, 0.6372, 0.3514, 0.6455, 0.3572, 0.6364, 0.4134, 0.6231, 0.404, 0.6188, 0.4419, 0.6039, 0.4347, 0.5903, 0.4272, 0.3711, 0.4428, 0.3831, 0.4283, 0.3966, 0.4344, 0.385, 0.4735, 0.37, 0.4948, 0.3554, 0.483, 0.7457, 0.4451, 0.7259, 0.4824, 0.7134, 0.4771, 0.7156, 0.4581, 0.7408, 0.4338, 0.2073, 0.824, 0.2217, 0.8268, 0.2162, 0.8476, 0.1988, 0.8363, 0.7916, 0.4361, 0.7906, 0.4491, 0.7891, 0.4698, 0.7876, 0.4943, 0.7754, 0.492, 0.7633, 0.4894, 0.7645, 0.4644, 0.752, 0.4614, 0.7527, 0.4429, 0.7532, 0.4301, 0.6554, 0.4893, 0.6577, 0.4589, 0.6792, 0.4667, 0.6779, 0.4895, 0.6707, 0.4956, 0.2247, 0.6877, 0.211, 0.6927, 0.2106, 0.6684, 0.2229, 0.6633, 0.326, 0.7299, 0.3165, 0.735, 0.3116, 0.6902, 0.3298, 0.6911, 0.1314, 0.8268, 0.167, 0.8919, 0.1581, 0.8985, 0.1089, 0.8398, 0.1089, 0.8398, 0.1581, 0.8985, 0.1634, 0.9135, 0.1406, 0.9104, 0.07143, 0.9396, 0.06527, 0.9165, 0.03626, 0.9201, 0.02049, 0.9027, 0.03513, 0.882, 0.05665, 0.8797, 0.05397, 0.8601, 0.08148, 0.8469, 0.08666, 0.832, 0.1046, 0.8257, 0.1415, 0.8011, 0.1265, 0.8133, 0.1211, 0.7921, 0.1171, 0.7667, 0.1363, 0.7558, 0.1321, 0.7283, 0.1507, 0.7188, 0.1571, 0.7466, 0.1665, 0.733, 0.1744, 0.7369, 0.188, 0.7816, 0.187, 0.7999, 0.1785, 0.8108, 0.1708, 0.7953, 0.1516, 0.8068, 0.7838, 0.6158, 0.7831, 0.5928, 0.7871, 0.5785, 0.7973, 0.572, 0.7975, 0.5991, 0.1282, 0.5388, 0.1287, 0.5517, 0.1052, 0.5562, 0.04818, 0.5881, 0.04592, 0.5183, 0.1047, 0.542, 0.9993, 0.8142, 1.0, 0.8692, 0.9791, 0.864, 0.97, 0.8223, 0.1314, 0.8268, 0.1265, 0.8133, 0.1415, 0.8011, 0.1516, 0.8068, 0.1708, 0.7953, 0.1785, 0.8108, 0.187, 0.7999, 0.2023, 0.8048, 0.2073, 0.824, 0.1988, 0.8363, 0.2162, 0.8476, 0.1827, 0.8798, 0.1876, 0.8938, 0.167, 0.8919, 0.131, 0.7013, 0.1321, 0.7283, 0.1137, 0.7391, 0.1107, 0.7105, 0.1506, 0.6931, 0.1507, 0.7188, 0.1321, 0.7283, 0.131, 0.7013, 0.1764, 0.626, 0.1628, 0.6882, 0.1506, 0.6931, 0.131, 0.7013, 0.1107, 0.7105, 0.1107, 0.6822, 0.1168, 0.6458, 0.1552, 0.6369, 0.1616, 0.6048, 0.1651, 0.7125, 0.1665, 0.733, 0.1571, 0.7466, 0.1507, 0.7188, 0.1107, 0.6822, 0.102, 0.6941, 0.09798, 0.6959, 0.09232, 0.6905, 0.6157, 0.1386, 0.6559, 0.1245, 0.6816, 0.1345, 0.6897, 0.1596, 0.645, 0.1724, 0.6425, 0.207, 0.6416, 0.2284, 0.6152, 0.2454, 0.5949, 0.2391, 0.5954, 0.2118, 0.5733, 0.2199, 0.5706, 0.1966, 0.5508, 0.192, 0.5675, 0.1773, 0.5486, 0.1288, 0.5812, 0.1152, 0.5846, 0.1352, 0.1107, 0.7105, 0.1023, 0.7026, 0.102, 0.6941, 0.1107, 0.6822, 0.8051, 0.8482, 0.7594, 0.8533, 0.762, 0.8185, 0.7736, 0.8002, 0.8008, 0.8086, 0.3851, 0.938, 0.4017, 0.9275, 0.4291, 0.9252, 0.5432, 0.935, 0.5812, 0.9405, 0.6351, 0.9716, 0.6104, 0.9864, 0.317, 0.9392, 0.367, 0.9267, 0.1634, 0.9135, 0.2806, 0.9342, 0.317, 0.9392, 0.6104, 0.9864, 0.9411, 0.9968, 1.002, 0.9792, 0.09646, 0.966, 0.167, 0.8919, 0.1876, 0.8938, 0.2801, 0.9203, 0.2806, 0.9342, 0.1634, 0.9135, 0.1581, 0.8985, 0.2429, 0.8292, 0.2499, 0.8452, 0.2401, 0.8581, 0.2328, 0.8456, 0.1848, 0.6122, 0.1764, 0.626, 0.1616, 0.6048, 0.1552, 0.6369, 0.1168, 0.6458, 0.1126, 0.6269, 0.1287, 0.5517, 0.1708, 0.5585, 0.186, 0.5545, 0.1406, 0.9104, 0.1634, 0.9135, 0.09646, 0.966, 0.05234, 0.9574, 0.07143, 0.9396])
me_icosphere_002.update()

# ---- objects
ob_smoke = bpy.data.objects.new('smoke', me_icosphere_002)

# ---- transforms, parenting, visibility, modifiers, constraints
ob_smoke.location = (0.0, 0.0, 0.0)

# ---- collection membership
scene.collection.objects.link(ob_smoke)

# ---- scene / render settings (as saved in the file)
scene.frame_start = 1; scene.frame_end = 250; scene.frame_set(1)
scene.render.engine = 'BLENDER_EEVEE_NEXT'
bpy.context.view_layer.update()

# ---- added for rendering (the .blend has no active camera and no usable light): camera, sun
cam_auto = bpy.data.cameras.new('AutoCamera')
cam_auto.lens = 50.0
cam_auto.sensor_width = 36.0
cam_auto.clip_end = 1000.0
ob_auto_camera = bpy.data.objects.new('AutoCamera', cam_auto)
scene.collection.objects.link(ob_auto_camera)
ob_auto_camera.location = (3.47137, -4.61641, 3.3021)
ob_auto_camera.rotation_euler = (1.09748, -7.21219e-08, 0.694738)
scene.camera = ob_auto_camera
light_auto_sun = bpy.data.lights.new('AutoSun', 'SUN')
light_auto_sun.energy = 3.0
light_auto_sun.angle = 0.0523599
ob_auto_sun = bpy.data.objects.new('AutoSun', light_auto_sun)
scene.collection.objects.link(ob_auto_sun)
ob_auto_sun.rotation_euler = (0.872665, 0.174533, 0.523599)
bpy.context.view_layer.update()
